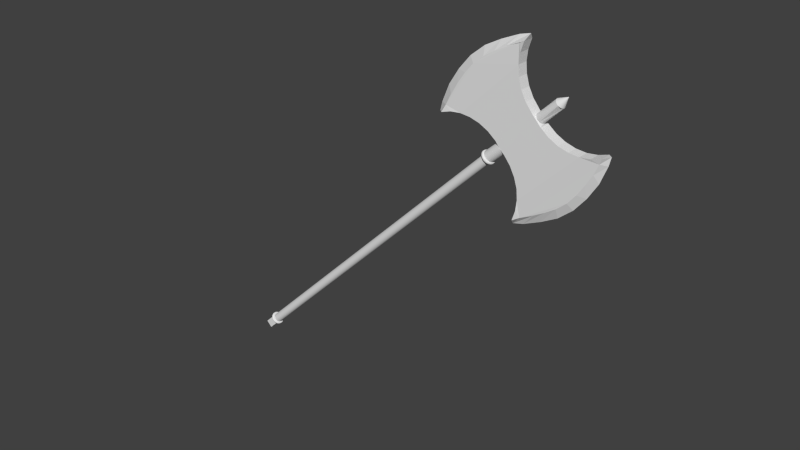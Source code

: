 # Source: ascia.blend  (saved by Blender 2.77.0; exported with 4.5.12 LTS)
import bpy
from mathutils import Matrix  # noqa: F401  (used for matrix-valued properties, if any)

bpy.ops.wm.read_factory_settings(use_empty=True)
scene = bpy.context.scene
scene.name = 'Scene'

# ---- collections
col_collection_1 = bpy.data.collections.new('Collection 1'); scene.collection.children.link(col_collection_1)

# ---- world
world_world = bpy.data.worlds.new('World'); scene.world = world_world
world_world.color = (0.05088, 0.05088, 0.05088)
world_world.use_sun_shadow = False
world_world.sun_shadow_jitter_overblur = 0.0
world_world.cycles.sampling_method = 'NONE'
world_world.cycles.sample_map_resolution = 256

# ---- meshes
me_cube = bpy.data.meshes.new('Cube')
me_cube.from_pydata([(-1.0, -1.0, -1.0), (-1.0, -1.0, 1.0), (-1.0, 1.0, -1.0), (-1.0, 1.0, 1.0), (1.0, -1.0, -1.0), (1.0, -1.0, 1.0), (1.0, 1.0, -1.0), (1.0, 1.0, 1.0)], [], [(1, 3, 2, 0), (3, 7, 6, 2), (7, 5, 4, 6), (5, 1, 0, 4), (0, 2, 6, 4), (5, 7, 3, 1)])
me_cube.use_remesh_preserve_volume = False
me_cube.use_remesh_preserve_attributes = False
me_cube.use_mirror_vertex_groups = False
me_cube.update()
me_twistedtorus_001 = bpy.data.meshes.new('TwistedTorus.001')
me_twistedtorus_001.from_pydata([(1.25, 0.0, 0.0), (1.217, 0.0, 0.125), (1.125, 0.0, 0.2165), (1.0, 0.0, 0.25), (0.875, 0.0, 0.2165), (0.7835, 0.0, 0.125), (0.75, 0.0, 3.062e-17), (0.7835, 0.0, -0.125), (0.875, 0.0, -0.2165), (1.0, 0.0, -0.25), (1.125, 0.0, -0.2165), (1.217, 0.0, -0.125), (1.237, 0.1629, 0.03263), (1.188, 0.1564, 0.1522), (1.086, 0.143, 0.231), (0.9591, 0.1263, 0.2479), (0.8406, 0.1107, 0.1983), (0.7625, 0.1004, 0.09567), (0.7457, 0.09817, -0.03263), (0.7948, 0.1046, -0.1522), (0.8966, 0.118, -0.231), (1.024, 0.1348, -0.2479), (1.142, 0.1504, -0.1983), (1.22, 0.1607, -0.09567), (1.199, 0.3213, 0.0647), (1.137, 0.3046, 0.1768), (1.028, 0.2756, 0.2415), (0.9034, 0.2421, 0.2415), (0.7952, 0.2131, 0.1768), (0.7327, 0.1963, 0.0647), (0.7327, 0.1963, -0.0647), (0.7952, 0.2131, -0.1768), (0.9034, 0.2421, -0.2415), (1.028, 0.2756, -0.2415), (1.137, 0.3046, -0.1768), (1.199, 0.3213, -0.0647), (1.137, 0.4711, 0.09567), (1.064, 0.4409, 0.1983), (0.954, 0.3952, 0.2479), (0.8355, 0.3461, 0.231), (0.7406, 0.3068, 0.1522), (0.6949, 0.2878, 0.03263), (0.7105, 0.2943, -0.09567), (0.7833, 0.3244, -0.1983), (0.8937, 0.3702, -0.2479), (1.012, 0.4193, -0.231), (1.107, 0.4586, -0.1522), (1.153, 0.4775, -0.03263), (1.054, 0.6083, 0.125), (0.9743, 0.5625, 0.2165), (0.866, 0.5, 0.25), (0.7578, 0.4375, 0.2165), (0.6785, 0.3917, 0.125), (0.6495, 0.375, 3.062e-17), (0.6785, 0.3917, -0.125), (0.7578, 0.4375, -0.2165), (0.866, 0.5, -0.25), (0.9743, 0.5625, -0.2165), (1.054, 0.6083, -0.125), (1.083, 0.625, -6.123e-17), (0.9507, 0.7295, 0.1522), (0.8693, 0.667, 0.231), (0.7675, 0.5889, 0.2479), (0.6726, 0.5161, 0.1983), (0.6101, 0.4682, 0.09567), (0.5967, 0.4579, -0.03263), (0.636, 0.488, -0.1522), (0.7175, 0.5505, -0.231), (0.8192, 0.6286, -0.2479), (0.9141, 0.7014, -0.1983), (0.9766, 0.7494, -0.09567), (0.99, 0.7596, 0.03263), (0.8321, 0.8321, 0.1768), (0.7529, 0.7529, 0.2415), (0.6614, 0.6614, 0.2415), (0.5821, 0.5821, 0.1768), (0.5364, 0.5364, 0.0647), (0.5364, 0.5364, -0.0647), (0.5821, 0.5821, -0.1768), (0.6614, 0.6614, -0.2415), (0.7529, 0.7529, -0.2415), (0.8321, 0.8321, -0.1768), (0.8779, 0.8779, -0.0647), (0.8779, 0.8779, 0.0647), (0.7014, 0.9141, 0.1983), (0.6286, 0.8192, 0.2479), (0.5505, 0.7175, 0.231), (0.488, 0.636, 0.1522), (0.4579, 0.5967, 0.03263), (0.4682, 0.6101, -0.09567), (0.5161, 0.6726, -0.1983), (0.5889, 0.7675, -0.2479), (0.667, 0.8693, -0.231), (0.7295, 0.9507, -0.1522), (0.7596, 0.99, -0.03263), (0.7494, 0.9766, 0.09567), (0.5625, 0.9743, 0.2165), (0.5, 0.866, 0.25), (0.4375, 0.7578, 0.2165), (0.3917, 0.6785, 0.125), (0.375, 0.6495, 3.062e-17), (0.3917, 0.6785, -0.125), (0.4375, 0.7578, -0.2165), (0.5, 0.866, -0.25), (0.5625, 0.9743, -0.2165), (0.6083, 1.054, -0.125), (0.625, 1.083, -6.123e-17), (0.6083, 1.054, 0.125), (0.4193, 1.012, 0.231), (0.3702, 0.8937, 0.2479), (0.3244, 0.7833, 0.1983), (0.2943, 0.7105, 0.09567), (0.2878, 0.6949, -0.03263), (0.3068, 0.7406, -0.1522), (0.3461, 0.8355, -0.231), (0.3952, 0.954, -0.2479), (0.4409, 1.064, -0.1983), (0.4711, 1.137, -0.09567), (0.4775, 1.153, 0.03263), (0.4586, 1.107, 0.1522), (0.2756, 1.028, 0.2415), (0.2421, 0.9034, 0.2415), (0.2131, 0.7952, 0.1768), (0.1963, 0.7327, 0.0647), (0.1963, 0.7327, -0.0647), (0.2131, 0.7952, -0.1768), (0.2421, 0.9034, -0.2415), (0.2756, 1.028, -0.2415), (0.3046, 1.137, -0.1768), (0.3213, 1.199, -0.0647), (0.3213, 1.199, 0.0647), (0.3046, 1.137, 0.1768), (0.1348, 1.024, 0.2479), (0.118, 0.8966, 0.231), (0.1046, 0.7948, 0.1522), (0.09817, 0.7457, 0.03263), (0.1004, 0.7625, -0.09567), (0.1107, 0.8406, -0.1983), (0.1263, 0.9591, -0.2479), (0.143, 1.086, -0.231), (0.1564, 1.188, -0.1522), (0.1629, 1.237, -0.03263), (0.1607, 1.22, 0.09567), (0.1504, 1.142, 0.1983), (8.941e-08, 1.0, 0.25), (8.941e-08, 0.875, 0.2165), (5.96e-08, 0.7835, 0.125), (8.941e-08, 0.75, 3.062e-17), (5.96e-08, 0.7835, -0.125), (8.941e-08, 0.875, -0.2165), (8.941e-08, 1.0, -0.25), (1.192e-07, 1.125, -0.2165), (1.192e-07, 1.217, -0.125), (5.96e-08, 1.25, -6.123e-17), (1.192e-07, 1.217, 0.125), (1.192e-07, 1.125, 0.2165), (-0.1263, 0.9591, 0.2479), (-0.1107, 0.8406, 0.1983), (-0.1004, 0.7625, 0.09567), (-0.09817, 0.7457, -0.03263), (-0.1046, 0.7948, -0.1522), (-0.118, 0.8966, -0.231), (-0.1348, 1.024, -0.2479), (-0.1504, 1.142, -0.1983), (-0.1607, 1.22, -0.09567), (-0.1629, 1.237, 0.03263), (-0.1564, 1.188, 0.1522), (-0.143, 1.086, 0.231), (-0.2421, 0.9034, 0.2415), (-0.2131, 0.7952, 0.1768), (-0.1963, 0.7327, 0.0647), (-0.1963, 0.7327, -0.0647), (-0.2131, 0.7952, -0.1768), (-0.2421, 0.9034, -0.2415), (-0.2756, 1.028, -0.2415), (-0.3046, 1.137, -0.1768), (-0.3213, 1.199, -0.0647), (-0.3213, 1.199, 0.0647), (-0.3046, 1.137, 0.1768), (-0.2756, 1.028, 0.2415), (-0.3461, 0.8355, 0.231), (-0.3068, 0.7406, 0.1522), (-0.2878, 0.6949, 0.03263), (-0.2943, 0.7105, -0.09567), (-0.3244, 0.7833, -0.1983), (-0.3702, 0.8937, -0.2479), (-0.4193, 1.012, -0.231), (-0.4586, 1.107, -0.1522), (-0.4775, 1.153, -0.03263), (-0.4711, 1.137, 0.09567), (-0.4409, 1.064, 0.1983), (-0.3952, 0.954, 0.2479), (-0.4375, 0.7578, 0.2165), (-0.3917, 0.6785, 0.125), (-0.375, 0.6495, 3.062e-17), (-0.3917, 0.6785, -0.125), (-0.4375, 0.7578, -0.2165), (-0.5, 0.866, -0.25), (-0.5625, 0.9743, -0.2165), (-0.6083, 1.054, -0.125), (-0.625, 1.083, -6.123e-17), (-0.6083, 1.054, 0.125), (-0.5625, 0.9743, 0.2165), (-0.5, 0.866, 0.25), (-0.5161, 0.6726, 0.1983), (-0.4682, 0.6101, 0.09567), (-0.4579, 0.5967, -0.03263), (-0.488, 0.636, -0.1522), (-0.5505, 0.7175, -0.231), (-0.6286, 0.8192, -0.2479), (-0.7014, 0.9141, -0.1983), (-0.7494, 0.9766, -0.09567), (-0.7596, 0.99, 0.03263), (-0.7295, 0.9507, 0.1522), (-0.667, 0.8693, 0.231), (-0.5889, 0.7675, 0.2479), (-0.5821, 0.5821, 0.1768), (-0.5364, 0.5364, 0.0647), (-0.5364, 0.5364, -0.0647), (-0.5821, 0.5821, -0.1768), (-0.6614, 0.6614, -0.2415), (-0.7529, 0.7529, -0.2415), (-0.8321, 0.8321, -0.1768), (-0.8779, 0.8779, -0.0647), (-0.8779, 0.8779, 0.0647), (-0.8321, 0.8321, 0.1768), (-0.7529, 0.7529, 0.2415), (-0.6614, 0.6614, 0.2415), (-0.636, 0.488, 0.1522), (-0.5967, 0.4579, 0.03263), (-0.6101, 0.4682, -0.09567), (-0.6726, 0.5161, -0.1983), (-0.7675, 0.5889, -0.2479), (-0.8693, 0.667, -0.231), (-0.9507, 0.7295, -0.1522), (-0.99, 0.7596, -0.03263), (-0.9766, 0.7494, 0.09567), (-0.9141, 0.7014, 0.1983), (-0.8192, 0.6286, 0.2479), (-0.7175, 0.5505, 0.231), (-0.6785, 0.3917, 0.125), (-0.6495, 0.375, 3.062e-17), (-0.6785, 0.3917, -0.125), (-0.7578, 0.4375, -0.2165), (-0.866, 0.5, -0.25), (-0.9743, 0.5625, -0.2165), (-1.054, 0.6083, -0.125), (-1.083, 0.625, -6.123e-17), (-1.054, 0.6083, 0.125), (-0.9743, 0.5625, 0.2165), (-0.866, 0.5, 0.25), (-0.7578, 0.4375, 0.2165), (-0.7105, 0.2943, 0.09567), (-0.6949, 0.2878, -0.03263), (-0.7406, 0.3068, -0.1522), (-0.8355, 0.3461, -0.231), (-0.954, 0.3952, -0.2479), (-1.064, 0.4409, -0.1983), (-1.137, 0.4711, -0.09567), (-1.153, 0.4775, 0.03263), (-1.107, 0.4586, 0.1522), (-1.012, 0.4193, 0.231), (-0.8937, 0.3702, 0.2479), (-0.7833, 0.3244, 0.1983), (-0.7327, 0.1963, 0.0647), (-0.7327, 0.1963, -0.0647), (-0.7952, 0.2131, -0.1768), (-0.9034, 0.2421, -0.2415), (-1.028, 0.2756, -0.2415), (-1.137, 0.3046, -0.1768), (-1.199, 0.3213, -0.0647), (-1.199, 0.3213, 0.0647), (-1.137, 0.3046, 0.1768), (-1.028, 0.2756, 0.2415), (-0.9034, 0.2421, 0.2415), (-0.7952, 0.2131, 0.1768), (-0.7457, 0.09817, 0.03263), (-0.7625, 0.1004, -0.09567), (-0.8406, 0.1107, -0.1983), (-0.9591, 0.1263, -0.2479), (-1.086, 0.143, -0.231), (-1.188, 0.1564, -0.1522), (-1.237, 0.1629, -0.03263), (-1.22, 0.1607, 0.09567), (-1.142, 0.1504, 0.1983), (-1.024, 0.1348, 0.2479), (-0.8966, 0.118, 0.231), (-0.7948, 0.1046, 0.1522), (-0.75, 6.557e-08, 3.062e-17), (-0.7835, 6.85e-08, -0.125), (-0.875, 7.649e-08, -0.2165), (-1.0, 8.742e-08, -0.25), (-1.125, 9.835e-08, -0.2165), (-1.217, 1.064e-07, -0.125), (-1.25, 1.093e-07, -6.123e-17), (-1.217, 1.064e-07, 0.125), (-1.125, 9.835e-08, 0.2165), (-1.0, 8.742e-08, 0.25), (-0.875, 7.649e-08, 0.2165), (-0.7835, 6.85e-08, 0.125), (-0.7457, -0.09817, -0.03263), (-0.7948, -0.1046, -0.1522), (-0.8966, -0.118, -0.231), (-1.024, -0.1348, -0.2479), (-1.142, -0.1504, -0.1983), (-1.22, -0.1607, -0.09567), (-1.237, -0.1629, 0.03263), (-1.188, -0.1564, 0.1522), (-1.086, -0.143, 0.231), (-0.9591, -0.1263, 0.2479), (-0.8406, -0.1107, 0.1983), (-0.7625, -0.1004, 0.09567), (-0.7327, -0.1963, -0.0647), (-0.7952, -0.2131, -0.1768), (-0.9034, -0.2421, -0.2415), (-1.028, -0.2756, -0.2415), (-1.137, -0.3046, -0.1768), (-1.199, -0.3213, -0.0647), (-1.199, -0.3213, 0.0647), (-1.137, -0.3046, 0.1768), (-1.028, -0.2756, 0.2415), (-0.9034, -0.2421, 0.2415), (-0.7952, -0.2131, 0.1768), (-0.7327, -0.1963, 0.0647), (-0.7105, -0.2943, -0.09567), (-0.7833, -0.3244, -0.1983), (-0.8937, -0.3702, -0.2479), (-1.012, -0.4193, -0.231), (-1.107, -0.4586, -0.1522), (-1.153, -0.4775, -0.03263), (-1.137, -0.4711, 0.09567), (-1.064, -0.4409, 0.1983), (-0.954, -0.3952, 0.2479), (-0.8355, -0.3461, 0.231), (-0.7406, -0.3068, 0.1522), (-0.6949, -0.2878, 0.03263), (-0.6785, -0.3917, -0.125), (-0.7578, -0.4375, -0.2165), (-0.866, -0.5, -0.25), (-0.9743, -0.5625, -0.2165), (-1.054, -0.6083, -0.125), (-1.083, -0.625, -6.123e-17), (-1.054, -0.6083, 0.125), (-0.9743, -0.5625, 0.2165), (-0.866, -0.5, 0.25), (-0.7578, -0.4375, 0.2165), (-0.6785, -0.3917, 0.125), (-0.6495, -0.375, 9.185e-17), (-0.636, -0.488, -0.1522), (-0.7175, -0.5505, -0.231), (-0.8192, -0.6286, -0.2479), (-0.9141, -0.7014, -0.1983), (-0.9766, -0.7494, -0.09567), (-0.99, -0.7596, 0.03263), (-0.9507, -0.7295, 0.1522), (-0.8693, -0.667, 0.231), (-0.7675, -0.5889, 0.2479), (-0.6726, -0.5161, 0.1983), (-0.6101, -0.4682, 0.09567), (-0.5967, -0.4579, -0.03263), (-0.5821, -0.5821, -0.1768), (-0.6614, -0.6614, -0.2415), (-0.7529, -0.7529, -0.2415), (-0.8321, -0.8321, -0.1768), (-0.8779, -0.8779, -0.0647), (-0.8779, -0.8779, 0.0647), (-0.8321, -0.8321, 0.1768), (-0.7529, -0.7529, 0.2415), (-0.6614, -0.6614, 0.2415), (-0.5821, -0.5821, 0.1768), (-0.5364, -0.5364, 0.0647), (-0.5364, -0.5364, -0.0647), (-0.5161, -0.6726, -0.1983), (-0.5889, -0.7675, -0.2479), (-0.667, -0.8693, -0.231), (-0.7295, -0.9507, -0.1522), (-0.7597, -0.99, -0.03263), (-0.7494, -0.9766, 0.09567), (-0.7014, -0.9141, 0.1983), (-0.6286, -0.8192, 0.2479), (-0.5505, -0.7175, 0.231), (-0.488, -0.636, 0.1522), (-0.4579, -0.5967, 0.03263), (-0.4682, -0.6101, -0.09567), (-0.4375, -0.7578, -0.2165), (-0.5, -0.866, -0.25), (-0.5625, -0.9743, -0.2165), (-0.6083, -1.054, -0.125), (-0.625, -1.083, -6.123e-17), (-0.6083, -1.054, 0.125), (-0.5625, -0.9743, 0.2165), (-0.5, -0.866, 0.25), (-0.4375, -0.7578, 0.2165), (-0.3917, -0.6785, 0.125), (-0.375, -0.6495, 9.185e-17), (-0.3917, -0.6785, -0.125), (-0.3461, -0.8355, -0.231), (-0.3952, -0.954, -0.2479), (-0.4409, -1.064, -0.1983), (-0.4711, -1.137, -0.09567), (-0.4775, -1.153, 0.03263), (-0.4586, -1.107, 0.1522), (-0.4193, -1.012, 0.231), (-0.3702, -0.8937, 0.2479), (-0.3244, -0.7833, 0.1983), (-0.2943, -0.7105, 0.09567), (-0.2878, -0.6949, -0.03263), (-0.3068, -0.7406, -0.1522), (-0.2421, -0.9034, -0.2415), (-0.2756, -1.028, -0.2415), (-0.3046, -1.137, -0.1768), (-0.3213, -1.199, -0.0647), (-0.3213, -1.199, 0.0647), (-0.3046, -1.137, 0.1768), (-0.2756, -1.028, 0.2415), (-0.2421, -0.9034, 0.2415), (-0.2131, -0.7952, 0.1768), (-0.1963, -0.7327, 0.0647), (-0.1963, -0.7327, -0.0647), (-0.2131, -0.7952, -0.1768), (-0.1263, -0.9591, -0.2479), (-0.143, -1.086, -0.231), (-0.1564, -1.188, -0.1522), (-0.1629, -1.237, -0.03263), (-0.1607, -1.22, 0.09567), (-0.1504, -1.142, 0.1983), (-0.1348, -1.024, 0.2479), (-0.118, -0.8966, 0.231), (-0.1046, -0.7948, 0.1522), (-0.09817, -0.7457, 0.03263), (-0.1004, -0.7625, -0.09567), (-0.1107, -0.8406, -0.1983), (8.941e-08, -1.0, -0.25), (1.192e-07, -1.125, -0.2165), (1.192e-07, -1.217, -0.125), (5.96e-08, -1.25, -6.123e-17), (1.192e-07, -1.217, 0.125), (1.192e-07, -1.125, 0.2165), (8.941e-08, -1.0, 0.25), (8.941e-08, -0.875, 0.2165), (5.96e-08, -0.7835, 0.125), (8.941e-08, -0.75, 9.185e-17), (5.96e-08, -0.7835, -0.125), (8.941e-08, -0.875, -0.2165), (0.1348, -1.024, -0.2479), (0.1504, -1.142, -0.1983), (0.1607, -1.22, -0.09567), (0.1629, -1.237, 0.03263), (0.1564, -1.188, 0.1522), (0.143, -1.086, 0.231), (0.1263, -0.9591, 0.2479), (0.1107, -0.8406, 0.1983), (0.1004, -0.7625, 0.09567), (0.09817, -0.7457, -0.03263), (0.1046, -0.7948, -0.1522), (0.118, -0.8966, -0.231), (0.2756, -1.028, -0.2415), (0.3046, -1.137, -0.1768), (0.3213, -1.199, -0.0647), (0.3213, -1.199, 0.0647), (0.3046, -1.137, 0.1768), (0.2756, -1.028, 0.2415), (0.2421, -0.9034, 0.2415), (0.2131, -0.7952, 0.1768), (0.1963, -0.7327, 0.0647), (0.1963, -0.7327, -0.0647), (0.2131, -0.7952, -0.1768), (0.2421, -0.9034, -0.2415), (0.4193, -1.012, -0.231), (0.4586, -1.107, -0.1522), (0.4775, -1.153, -0.03263), (0.4711, -1.137, 0.09567), (0.4409, -1.064, 0.1983), (0.3952, -0.954, 0.2479), (0.3461, -0.8355, 0.231), (0.3068, -0.7406, 0.1522), (0.2878, -0.6949, 0.03263), (0.2943, -0.7105, -0.09567), (0.3244, -0.7833, -0.1983), (0.3702, -0.8937, -0.2479), (0.5625, -0.9743, -0.2165), (0.6083, -1.054, -0.125), (0.625, -1.083, -6.123e-17), (0.6083, -1.054, 0.125), (0.5625, -0.9743, 0.2165), (0.5, -0.866, 0.25), (0.4375, -0.7578, 0.2165), (0.3917, -0.6785, 0.125), (0.375, -0.6495, 9.185e-17), (0.3917, -0.6785, -0.125), (0.4375, -0.7578, -0.2165), (0.5, -0.866, -0.25), (0.7014, -0.9141, -0.1983), (0.7494, -0.9766, -0.09567), (0.7596, -0.99, 0.03263), (0.7295, -0.9507, 0.1522), (0.667, -0.8693, 0.231), (0.5889, -0.7675, 0.2479), (0.5161, -0.6726, 0.1983), (0.4682, -0.6101, 0.09567), (0.4579, -0.5967, -0.03263), (0.488, -0.636, -0.1522), (0.5505, -0.7175, -0.231), (0.6286, -0.8192, -0.2479), (0.8321, -0.8321, -0.1768), (0.8779, -0.8779, -0.0647), (0.8779, -0.8779, 0.0647), (0.8321, -0.8321, 0.1768), (0.7529, -0.7529, 0.2415), (0.6614, -0.6614, 0.2415), (0.5821, -0.5821, 0.1768), (0.5364, -0.5364, 0.0647), (0.5364, -0.5364, -0.0647), (0.5821, -0.5821, -0.1768), (0.6614, -0.6614, -0.2415), (0.7529, -0.7529, -0.2415), (0.9507, -0.7295, -0.1522), (0.99, -0.7596, -0.03263), (0.9766, -0.7494, 0.09567), (0.9141, -0.7014, 0.1983), (0.8192, -0.6286, 0.2479), (0.7175, -0.5505, 0.231), (0.636, -0.488, 0.1522), (0.5967, -0.4579, 0.03263), (0.6101, -0.4682, -0.09567), (0.6726, -0.5161, -0.1983), (0.7675, -0.5889, -0.2479), (0.8693, -0.667, -0.231), (1.054, -0.6083, -0.125), (1.083, -0.625, -6.123e-17), (1.054, -0.6083, 0.125), (0.9743, -0.5625, 0.2165), (0.866, -0.5, 0.25), (0.7578, -0.4375, 0.2165), (0.6785, -0.3917, 0.125), (0.6495, -0.375, 9.185e-17), (0.6785, -0.3917, -0.125), (0.7578, -0.4375, -0.2165), (0.866, -0.5, -0.25), (0.9743, -0.5625, -0.2165), (1.137, -0.4711, -0.09567), (1.153, -0.4775, 0.03263), (1.107, -0.4586, 0.1522), (1.012, -0.4193, 0.231), (0.8937, -0.3702, 0.2479), (0.7833, -0.3244, 0.1983), (0.7105, -0.2943, 0.09567), (0.6949, -0.2878, -0.03263), (0.7406, -0.3068, -0.1522), (0.8355, -0.3461, -0.231), (0.954, -0.3952, -0.2479), (1.064, -0.4409, -0.1983), (1.199, -0.3213, -0.0647), (1.199, -0.3213, 0.0647), (1.137, -0.3046, 0.1768), (1.028, -0.2756, 0.2415), (0.9034, -0.2421, 0.2415), (0.7952, -0.2131, 0.1768), (0.7327, -0.1963, 0.0647), (0.7327, -0.1963, -0.0647), (0.7952, -0.2131, -0.1768), (0.9034, -0.2421, -0.2415), (1.028, -0.2756, -0.2415), (1.137, -0.3046, -0.1768), (1.237, -0.1629, -0.03263), (1.22, -0.1607, 0.09567), (1.142, -0.1504, 0.1983), (1.024, -0.1348, 0.2479), (0.8966, -0.118, 0.231), (0.7948, -0.1046, 0.1522), (0.7457, -0.09817, 0.03263), (0.7625, -0.1004, -0.09567), (0.8406, -0.1107, -0.1983), (0.9591, -0.1263, -0.2479), (1.086, -0.143, -0.231), (1.188, -0.1564, -0.1522)], [], [(12, 0, 11, 23), (0, 12, 13, 1), (1, 13, 14, 2), (2, 14, 15, 3), (3, 15, 16, 4), (4, 16, 17, 5), (5, 17, 18, 6), (6, 18, 19, 7), (7, 19, 20, 8), (8, 20, 21, 9), (9, 21, 22, 10), (10, 22, 23, 11), (24, 12, 23, 35), (12, 24, 25, 13), (13, 25, 26, 14), (14, 26, 27, 15), (15, 27, 28, 16), (16, 28, 29, 17), (17, 29, 30, 18), (18, 30, 31, 19), (19, 31, 32, 20), (20, 32, 33, 21), (21, 33, 34, 22), (22, 34, 35, 23), (36, 24, 35, 47), (24, 36, 37, 25), (25, 37, 38, 26), (26, 38, 39, 27), (27, 39, 40, 28), (28, 40, 41, 29), (29, 41, 42, 30), (30, 42, 43, 31), (31, 43, 44, 32), (32, 44, 45, 33), (33, 45, 46, 34), (34, 46, 47, 35), (48, 36, 47, 59), (36, 48, 49, 37), (37, 49, 50, 38), (38, 50, 51, 39), (39, 51, 52, 40), (40, 52, 53, 41), (41, 53, 54, 42), (42, 54, 55, 43), (43, 55, 56, 44), (44, 56, 57, 45), (45, 57, 58, 46), (46, 58, 59, 47), (60, 48, 59, 71), (48, 60, 61, 49), (49, 61, 62, 50), (50, 62, 63, 51), (51, 63, 64, 52), (52, 64, 65, 53), (53, 65, 66, 54), (54, 66, 67, 55), (55, 67, 68, 56), (56, 68, 69, 57), (57, 69, 70, 58), (58, 70, 71, 59), (72, 60, 71, 83), (60, 72, 73, 61), (61, 73, 74, 62), (62, 74, 75, 63), (63, 75, 76, 64), (64, 76, 77, 65), (65, 77, 78, 66), (66, 78, 79, 67), (67, 79, 80, 68), (68, 80, 81, 69), (69, 81, 82, 70), (70, 82, 83, 71), (84, 72, 83, 95), (72, 84, 85, 73), (73, 85, 86, 74), (74, 86, 87, 75), (75, 87, 88, 76), (76, 88, 89, 77), (77, 89, 90, 78), (78, 90, 91, 79), (79, 91, 92, 80), (80, 92, 93, 81), (81, 93, 94, 82), (82, 94, 95, 83), (96, 84, 95, 107), (84, 96, 97, 85), (85, 97, 98, 86), (86, 98, 99, 87), (87, 99, 100, 88), (88, 100, 101, 89), (89, 101, 102, 90), (90, 102, 103, 91), (91, 103, 104, 92), (92, 104, 105, 93), (93, 105, 106, 94), (94, 106, 107, 95), (108, 96, 107, 119), (96, 108, 109, 97), (97, 109, 110, 98), (98, 110, 111, 99), (99, 111, 112, 100), (100, 112, 113, 101), (101, 113, 114, 102), (102, 114, 115, 103), (103, 115, 116, 104), (104, 116, 117, 105), (105, 117, 118, 106), (106, 118, 119, 107), (120, 108, 119, 131), (108, 120, 121, 109), (109, 121, 122, 110), (110, 122, 123, 111), (111, 123, 124, 112), (112, 124, 125, 113), (113, 125, 126, 114), (114, 126, 127, 115), (115, 127, 128, 116), (116, 128, 129, 117), (117, 129, 130, 118), (118, 130, 131, 119), (132, 120, 131, 143), (120, 132, 133, 121), (121, 133, 134, 122), (122, 134, 135, 123), (123, 135, 136, 124), (124, 136, 137, 125), (125, 137, 138, 126), (126, 138, 139, 127), (127, 139, 140, 128), (128, 140, 141, 129), (129, 141, 142, 130), (130, 142, 143, 131), (144, 132, 143, 155), (132, 144, 145, 133), (133, 145, 146, 134), (134, 146, 147, 135), (135, 147, 148, 136), (136, 148, 149, 137), (137, 149, 150, 138), (138, 150, 151, 139), (139, 151, 152, 140), (140, 152, 153, 141), (141, 153, 154, 142), (142, 154, 155, 143), (156, 144, 155, 167), (144, 156, 157, 145), (145, 157, 158, 146), (146, 158, 159, 147), (147, 159, 160, 148), (148, 160, 161, 149), (149, 161, 162, 150), (150, 162, 163, 151), (151, 163, 164, 152), (152, 164, 165, 153), (153, 165, 166, 154), (154, 166, 167, 155), (168, 156, 167, 179), (156, 168, 169, 157), (157, 169, 170, 158), (158, 170, 171, 159), (159, 171, 172, 160), (160, 172, 173, 161), (161, 173, 174, 162), (162, 174, 175, 163), (163, 175, 176, 164), (164, 176, 177, 165), (165, 177, 178, 166), (166, 178, 179, 167), (180, 168, 179, 191), (168, 180, 181, 169), (169, 181, 182, 170), (170, 182, 183, 171), (171, 183, 184, 172), (172, 184, 185, 173), (173, 185, 186, 174), (174, 186, 187, 175), (175, 187, 188, 176), (176, 188, 189, 177), (177, 189, 190, 178), (178, 190, 191, 179), (192, 180, 191, 203), (180, 192, 193, 181), (181, 193, 194, 182), (182, 194, 195, 183), (183, 195, 196, 184), (184, 196, 197, 185), (185, 197, 198, 186), (186, 198, 199, 187), (187, 199, 200, 188), (188, 200, 201, 189), (189, 201, 202, 190), (190, 202, 203, 191), (204, 192, 203, 215), (192, 204, 205, 193), (193, 205, 206, 194), (194, 206, 207, 195), (195, 207, 208, 196), (196, 208, 209, 197), (197, 209, 210, 198), (198, 210, 211, 199), (199, 211, 212, 200), (200, 212, 213, 201), (201, 213, 214, 202), (202, 214, 215, 203), (216, 204, 215, 227), (204, 216, 217, 205), (205, 217, 218, 206), (206, 218, 219, 207), (207, 219, 220, 208), (208, 220, 221, 209), (209, 221, 222, 210), (210, 222, 223, 211), (211, 223, 224, 212), (212, 224, 225, 213), (213, 225, 226, 214), (214, 226, 227, 215), (228, 216, 227, 239), (216, 228, 229, 217), (217, 229, 230, 218), (218, 230, 231, 219), (219, 231, 232, 220), (220, 232, 233, 221), (221, 233, 234, 222), (222, 234, 235, 223), (223, 235, 236, 224), (224, 236, 237, 225), (225, 237, 238, 226), (226, 238, 239, 227), (240, 228, 239, 251), (228, 240, 241, 229), (229, 241, 242, 230), (230, 242, 243, 231), (231, 243, 244, 232), (232, 244, 245, 233), (233, 245, 246, 234), (234, 246, 247, 235), (235, 247, 248, 236), (236, 248, 249, 237), (237, 249, 250, 238), (238, 250, 251, 239), (252, 240, 251, 263), (240, 252, 253, 241), (241, 253, 254, 242), (242, 254, 255, 243), (243, 255, 256, 244), (244, 256, 257, 245), (245, 257, 258, 246), (246, 258, 259, 247), (247, 259, 260, 248), (248, 260, 261, 249), (249, 261, 262, 250), (250, 262, 263, 251), (264, 252, 263, 275), (252, 264, 265, 253), (253, 265, 266, 254), (254, 266, 267, 255), (255, 267, 268, 256), (256, 268, 269, 257), (257, 269, 270, 258), (258, 270, 271, 259), (259, 271, 272, 260), (260, 272, 273, 261), (261, 273, 274, 262), (262, 274, 275, 263), (276, 264, 275, 287), (264, 276, 277, 265), (265, 277, 278, 266), (266, 278, 279, 267), (267, 279, 280, 268), (268, 280, 281, 269), (269, 281, 282, 270), (270, 282, 283, 271), (271, 283, 284, 272), (272, 284, 285, 273), (273, 285, 286, 274), (274, 286, 287, 275), (288, 276, 287, 299), (276, 288, 289, 277), (277, 289, 290, 278), (278, 290, 291, 279), (279, 291, 292, 280), (280, 292, 293, 281), (281, 293, 294, 282), (282, 294, 295, 283), (283, 295, 296, 284), (284, 296, 297, 285), (285, 297, 298, 286), (286, 298, 299, 287), (300, 288, 299, 311), (288, 300, 301, 289), (289, 301, 302, 290), (290, 302, 303, 291), (291, 303, 304, 292), (292, 304, 305, 293), (293, 305, 306, 294), (294, 306, 307, 295), (295, 307, 308, 296), (296, 308, 309, 297), (297, 309, 310, 298), (298, 310, 311, 299), (312, 300, 311, 323), (300, 312, 313, 301), (301, 313, 314, 302), (302, 314, 315, 303), (303, 315, 316, 304), (304, 316, 317, 305), (305, 317, 318, 306), (306, 318, 319, 307), (307, 319, 320, 308), (308, 320, 321, 309), (309, 321, 322, 310), (310, 322, 323, 311), (324, 312, 323, 335), (312, 324, 325, 313), (313, 325, 326, 314), (314, 326, 327, 315), (315, 327, 328, 316), (316, 328, 329, 317), (317, 329, 330, 318), (318, 330, 331, 319), (319, 331, 332, 320), (320, 332, 333, 321), (321, 333, 334, 322), (322, 334, 335, 323), (336, 324, 335, 347), (324, 336, 337, 325), (325, 337, 338, 326), (326, 338, 339, 327), (327, 339, 340, 328), (328, 340, 341, 329), (329, 341, 342, 330), (330, 342, 343, 331), (331, 343, 344, 332), (332, 344, 345, 333), (333, 345, 346, 334), (334, 346, 347, 335), (348, 336, 347, 359), (336, 348, 349, 337), (337, 349, 350, 338), (338, 350, 351, 339), (339, 351, 352, 340), (340, 352, 353, 341), (341, 353, 354, 342), (342, 354, 355, 343), (343, 355, 356, 344), (344, 356, 357, 345), (345, 357, 358, 346), (346, 358, 359, 347), (360, 348, 359, 371), (348, 360, 361, 349), (349, 361, 362, 350), (350, 362, 363, 351), (351, 363, 364, 352), (352, 364, 365, 353), (353, 365, 366, 354), (354, 366, 367, 355), (355, 367, 368, 356), (356, 368, 369, 357), (357, 369, 370, 358), (358, 370, 371, 359), (372, 360, 371, 383), (360, 372, 373, 361), (361, 373, 374, 362), (362, 374, 375, 363), (363, 375, 376, 364), (364, 376, 377, 365), (365, 377, 378, 366), (366, 378, 379, 367), (367, 379, 380, 368), (368, 380, 381, 369), (369, 381, 382, 370), (370, 382, 383, 371), (384, 372, 383, 395), (372, 384, 385, 373), (373, 385, 386, 374), (374, 386, 387, 375), (375, 387, 388, 376), (376, 388, 389, 377), (377, 389, 390, 378), (378, 390, 391, 379), (379, 391, 392, 380), (380, 392, 393, 381), (381, 393, 394, 382), (382, 394, 395, 383), (396, 384, 395, 407), (384, 396, 397, 385), (385, 397, 398, 386), (386, 398, 399, 387), (387, 399, 400, 388), (388, 400, 401, 389), (389, 401, 402, 390), (390, 402, 403, 391), (391, 403, 404, 392), (392, 404, 405, 393), (393, 405, 406, 394), (394, 406, 407, 395), (408, 396, 407, 419), (396, 408, 409, 397), (397, 409, 410, 398), (398, 410, 411, 399), (399, 411, 412, 400), (400, 412, 413, 401), (401, 413, 414, 402), (402, 414, 415, 403), (403, 415, 416, 404), (404, 416, 417, 405), (405, 417, 418, 406), (406, 418, 419, 407), (420, 408, 419, 431), (408, 420, 421, 409), (409, 421, 422, 410), (410, 422, 423, 411), (411, 423, 424, 412), (412, 424, 425, 413), (413, 425, 426, 414), (414, 426, 427, 415), (415, 427, 428, 416), (416, 428, 429, 417), (417, 429, 430, 418), (418, 430, 431, 419), (432, 420, 431, 443), (420, 432, 433, 421), (421, 433, 434, 422), (422, 434, 435, 423), (423, 435, 436, 424), (424, 436, 437, 425), (425, 437, 438, 426), (426, 438, 439, 427), (427, 439, 440, 428), (428, 440, 441, 429), (429, 441, 442, 430), (430, 442, 443, 431), (444, 432, 443, 455), (432, 444, 445, 433), (433, 445, 446, 434), (434, 446, 447, 435), (435, 447, 448, 436), (436, 448, 449, 437), (437, 449, 450, 438), (438, 450, 451, 439), (439, 451, 452, 440), (440, 452, 453, 441), (441, 453, 454, 442), (442, 454, 455, 443), (456, 444, 455, 467), (444, 456, 457, 445), (445, 457, 458, 446), (446, 458, 459, 447), (447, 459, 460, 448), (448, 460, 461, 449), (449, 461, 462, 450), (450, 462, 463, 451), (451, 463, 464, 452), (452, 464, 465, 453), (453, 465, 466, 454), (454, 466, 467, 455), (468, 456, 467, 479), (456, 468, 469, 457), (457, 469, 470, 458), (458, 470, 471, 459), (459, 471, 472, 460), (460, 472, 473, 461), (461, 473, 474, 462), (462, 474, 475, 463), (463, 475, 476, 464), (464, 476, 477, 465), (465, 477, 478, 466), (466, 478, 479, 467), (480, 468, 479, 491), (468, 480, 481, 469), (469, 481, 482, 470), (470, 482, 483, 471), (471, 483, 484, 472), (472, 484, 485, 473), (473, 485, 486, 474), (474, 486, 487, 475), (475, 487, 488, 476), (476, 488, 489, 477), (477, 489, 490, 478), (478, 490, 491, 479), (492, 480, 491, 503), (480, 492, 493, 481), (481, 493, 494, 482), (482, 494, 495, 483), (483, 495, 496, 484), (484, 496, 497, 485), (485, 497, 498, 486), (486, 498, 499, 487), (487, 499, 500, 488), (488, 500, 501, 489), (489, 501, 502, 490), (490, 502, 503, 491), (504, 492, 503, 515), (492, 504, 505, 493), (493, 505, 506, 494), (494, 506, 507, 495), (495, 507, 508, 496), (496, 508, 509, 497), (497, 509, 510, 498), (498, 510, 511, 499), (499, 511, 512, 500), (500, 512, 513, 501), (501, 513, 514, 502), (502, 514, 515, 503), (516, 504, 515, 527), (504, 516, 517, 505), (505, 517, 518, 506), (506, 518, 519, 507), (507, 519, 520, 508), (508, 520, 521, 509), (509, 521, 522, 510), (510, 522, 523, 511), (511, 523, 524, 512), (512, 524, 525, 513), (513, 525, 526, 514), (514, 526, 527, 515), (528, 516, 527, 539), (516, 528, 529, 517), (517, 529, 530, 518), (518, 530, 531, 519), (519, 531, 532, 520), (520, 532, 533, 521), (521, 533, 534, 522), (522, 534, 535, 523), (523, 535, 536, 524), (524, 536, 537, 525), (525, 537, 538, 526), (526, 538, 539, 527), (540, 528, 539, 551), (528, 540, 541, 529), (529, 541, 542, 530), (530, 542, 543, 531), (531, 543, 544, 532), (532, 544, 545, 533), (533, 545, 546, 534), (534, 546, 547, 535), (535, 547, 548, 536), (536, 548, 549, 537), (537, 549, 550, 538), (538, 550, 551, 539), (552, 540, 551, 563), (540, 552, 553, 541), (541, 553, 554, 542), (542, 554, 555, 543), (543, 555, 556, 544), (544, 556, 557, 545), (545, 557, 558, 546), (546, 558, 559, 547), (547, 559, 560, 548), (548, 560, 561, 549), (549, 561, 562, 550), (550, 562, 563, 551), (564, 552, 563, 575), (552, 564, 565, 553), (553, 565, 566, 554), (554, 566, 567, 555), (555, 567, 568, 556), (556, 568, 569, 557), (557, 569, 570, 558), (558, 570, 571, 559), (559, 571, 572, 560), (560, 572, 573, 561), (561, 573, 574, 562), (562, 574, 575, 563), (0, 564, 575, 11), (564, 0, 1, 565), (565, 1, 2, 566), (566, 2, 3, 567), (567, 3, 4, 568), (568, 4, 5, 569), (569, 5, 6, 570), (570, 6, 7, 571), (571, 7, 8, 572), (572, 8, 9, 573), (573, 9, 10, 574), (574, 10, 11, 575)])
me_twistedtorus_001.use_remesh_preserve_volume = False
me_twistedtorus_001.use_remesh_preserve_attributes = False
me_twistedtorus_001.use_mirror_vertex_groups = False
me_twistedtorus_001.update()
me_cylinder_001 = bpy.data.meshes.new('Cylinder.001')
me_cylinder_001.from_pydata([(0.0, 1.0, -1.0), (0.0, 1.0, 1.0), (0.1951, 0.9808, -1.0), (0.1951, 0.9808, 1.0), (0.3827, 0.9239, -1.0), (0.3827, 0.9239, 1.0), (0.5556, 0.8315, -1.0), (0.5556, 0.8315, 1.0), (0.7071, 0.7071, -1.0), (0.7071, 0.7071, 1.0), (0.8315, 0.5556, -1.0), (0.8315, 0.5556, 1.0), (0.9239, 0.3827, -1.0), (0.9239, 0.3827, 1.0), (0.9808, 0.1951, -1.0), (0.9808, 0.1951, 1.0), (1.0, 7.55e-08, -1.0), (1.0, 7.55e-08, 1.0), (0.9808, -0.1951, -1.0), (0.9808, -0.1951, 1.0), (0.9239, -0.3827, -1.0), (0.9239, -0.3827, 1.0), (0.8315, -0.5556, -1.0), (0.8315, -0.5556, 1.0), (0.7071, -0.7071, -1.0), (0.7071, -0.7071, 1.0), (0.5556, -0.8315, -1.0), (0.5556, -0.8315, 1.0), (0.3827, -0.9239, -1.0), (0.3827, -0.9239, 1.0), (0.1951, -0.9808, -1.0), (0.1951, -0.9808, 1.0), (-3.258e-07, -1.0, -1.0), (-3.258e-07, -1.0, 1.0), (-0.1951, -0.9808, -1.0), (-0.1951, -0.9808, 1.0), (-0.3827, -0.9239, -1.0), (-0.3827, -0.9239, 1.0), (-0.5556, -0.8315, -1.0), (-0.5556, -0.8315, 1.0), (-0.7071, -0.7071, -1.0), (-0.7071, -0.7071, 1.0), (-0.8315, -0.5556, -1.0), (-0.8315, -0.5556, 1.0), (-0.9239, -0.3827, -1.0), (-0.9239, -0.3827, 1.0), (-0.9808, -0.1951, -1.0), (-0.9808, -0.1951, 1.0), (-1.0, 9.656e-07, -1.0), (-1.0, 9.656e-07, 1.0), (-0.9808, 0.1951, -1.0), (-0.9808, 0.1951, 1.0), (-0.9239, 0.3827, -1.0), (-0.9239, 0.3827, 1.0), (-0.8315, 0.5556, -1.0), (-0.8315, 0.5556, 1.0), (-0.7071, 0.7071, -1.0), (-0.7071, 0.7071, 1.0), (-0.5556, 0.8315, -1.0), (-0.5556, 0.8315, 1.0), (-0.3827, 0.9239, -1.0), (-0.3827, 0.9239, 1.0), (-0.1951, 0.9808, -1.0), (-0.1951, 0.9808, 1.0), (1.479, 0.04806, 1.01), (1.441, 0.04806, 1.006), (1.331, 0.04806, 1.003), (1.179, 0.04806, 1.002), (1.025, 0.04806, 1.003), (0.9104, 0.04806, 1.006), (0.8664, 0.04806, 1.009), (0.9045, 0.04806, 1.013), (1.015, 0.04806, 1.016), (1.167, 0.04806, 1.017), (1.321, 0.04806, 1.016), (1.435, 0.04806, 1.013), (1.464, -0.1516, 1.009), (1.407, -0.1437, 1.005), (1.284, -0.1273, 1.003), (1.129, -0.1068, 1.002), (0.982, -0.08762, 1.004), (0.8839, -0.07501, 1.007), (0.8604, -0.07231, 1.01), (0.9178, -0.08023, 1.014), (1.041, -0.09667, 1.017), (1.196, -0.1172, 1.017), (1.343, -0.1363, 1.016), (1.441, -0.1489, 1.013), (1.419, -0.3459, 1.008), (1.345, -0.3254, 1.004), (1.213, -0.2898, 1.002), (1.06, -0.2487, 1.002), (0.9259, -0.2132, 1.004), (0.8467, -0.1926, 1.007), (0.8436, -0.1926, 1.011), (0.9176, -0.2132, 1.015), (1.049, -0.2487, 1.017), (1.202, -0.2898, 1.017), (1.336, -0.3254, 1.015), (1.416, -0.3459, 1.012), (1.343, -0.5295, 1.007), (1.257, -0.4926, 1.004), (1.122, -0.4365, 1.002), (0.9766, -0.3763, 1.003), (0.8585, -0.3281, 1.005), (0.7996, -0.3048, 1.008), (0.8157, -0.3128, 1.012), (0.9025, -0.3497, 1.015), (1.037, -0.4058, 1.017), (1.182, -0.466, 1.017), (1.301, -0.5142, 1.014), (1.36, -0.5374, 1.011), (1.241, -0.6977, 1.006), (1.146, -0.6416, 1.003), (1.014, -0.565, 1.002), (0.881, -0.4884, 1.003), (0.7817, -0.4323, 1.006), (0.7432, -0.4117, 1.009), (0.7759, -0.4323, 1.013), (0.8709, -0.4884, 1.016), (1.003, -0.565, 1.017), (1.136, -0.6416, 1.016), (1.236, -0.6977, 1.013), (1.274, -0.7182, 1.01), (1.116, -0.8464, 1.005), (1.018, -0.7697, 1.003), (0.8936, -0.674, 1.002), (0.7762, -0.5847, 1.003), (0.6972, -0.5259, 1.006), (0.6777, -0.5133, 1.01), (0.7231, -0.5503, 1.014), (0.8211, -0.6269, 1.016), (0.9455, -0.7227, 1.017), (1.063, -0.8119, 1.016), (1.142, -0.8707, 1.012), (1.161, -0.8833, 1.009), (0.9712, -0.9722, 1.004), (0.8756, -0.875, 1.002), (0.7634, -0.7628, 1.002), (0.6647, -0.6657, 1.004), (0.606, -0.6096, 1.007), (0.603, -0.6096, 1.011), (0.6564, -0.6657, 1.015), (0.7521, -0.7628, 1.017), (0.8643, -0.875, 1.017), (0.9629, -0.9722, 1.015), (1.022, -1.028, 1.011), (1.025, -1.028, 1.008), (0.8115, -1.073, 1.003), (0.7234, -0.9564, 1.002), (0.6273, -0.8316, 1.002), (0.5488, -0.7317, 1.005), (0.5091, -0.6836, 1.008), (0.5187, -0.7, 1.012), (0.575, -0.7766, 1.015), (0.6631, -0.8929, 1.017), (0.7592, -1.018, 1.016), (0.8377, -1.118, 1.014), (0.8775, -1.166, 1.01), (0.8679, -1.149, 1.007), (0.6416, -1.146, 1.003), (0.5658, -1.014, 1.002), (0.4884, -0.881, 1.003), (0.4302, -0.7839, 1.005), (0.4067, -0.7483, 1.009), (0.4243, -0.7839, 1.013), (0.4782, -0.881, 1.016), (0.5541, -1.014, 1.017), (0.6315, -1.146, 1.016), (0.6897, -1.244, 1.013), (0.7132, -1.279, 1.009), (0.6956, -1.244, 1.006), (0.4664, -1.193, 1.002), (0.4066, -1.048, 1.002), (0.3494, -0.9123, 1.003), (0.31, -0.8231, 1.006), (0.2991, -0.8039, 1.01), (0.3195, -0.86, 1.014), (0.3658, -0.9763, 1.016), (0.4256, -1.122, 1.017), (0.4829, -1.257, 1.015), (0.5222, -1.346, 1.012), (0.5332, -1.365, 1.008), (0.5127, -1.309, 1.005), (0.2905, -1.213, 1.002), (0.2494, -1.06, 1.002), (0.2123, -0.9269, 1.004), (0.1892, -0.8503, 1.007), (0.1861, -0.8503, 1.011), (0.2041, -0.9269, 1.014), (0.2381, -1.06, 1.016), (0.2792, -1.213, 1.016), (0.3162, -1.346, 1.015), (0.3394, -1.422, 1.011), (0.3424, -1.422, 1.007), (0.3245, -1.346, 1.004), (0.118, -1.207, 1.002), (0.0971, -1.051, 1.002), (0.07883, -0.9264, 1.004), (0.06811, -0.8662, 1.008), (0.06781, -0.8868, 1.012), (0.07801, -0.9825, 1.015), (0.09599, -1.128, 1.017), (0.1169, -1.284, 1.016), (0.1352, -1.409, 1.014), (0.1459, -1.469, 1.01), (0.1462, -1.448, 1.006), (0.136, -1.353, 1.003), (-0.04715, -1.178, 1.001), (-0.04794, -1.025, 1.002), (-0.05008, -0.9126, 1.005), (-0.053, -0.8715, 1.009), (-0.05593, -0.9126, 1.013), (-0.05807, -1.025, 1.016), (-0.05885, -1.178, 1.017), (-0.05807, -1.331, 1.016), (-0.05593, -1.443, 1.013), (-0.053, -1.485, 1.009), (-0.05008, -1.443, 1.005), (-0.04794, -1.331, 1.002), (-0.202, -1.128, 1.001), (-0.184, -0.9825, 1.003), (-0.1738, -0.8868, 1.006), (-0.1741, -0.8662, 1.01), (-0.1848, -0.9264, 1.014), (-0.2031, -1.051, 1.016), (-0.224, -1.207, 1.016), (-0.242, -1.353, 1.015), (-0.2522, -1.448, 1.012), (-0.2519, -1.469, 1.008), (-0.2412, -1.409, 1.004), (-0.2229, -1.284, 1.002), (-0.3441, -1.06, 1.002), (-0.3101, -0.9269, 1.004), (-0.2921, -0.8503, 1.007), (-0.2952, -0.8503, 1.011), (-0.3183, -0.9269, 1.014), (-0.3554, -1.06, 1.016), (-0.3965, -1.213, 1.016), (-0.4305, -1.346, 1.014), (-0.4484, -1.422, 1.011), (-0.4454, -1.422, 1.007), (-0.4222, -1.346, 1.004), (-0.3852, -1.213, 1.002), (-0.4718, -0.9763, 1.002), (-0.4255, -0.86, 1.004), (-0.4051, -0.8039, 1.008), (-0.416, -0.8231, 1.012), (-0.4554, -0.9123, 1.015), (-0.5126, -1.048, 1.016), (-0.5724, -1.193, 1.016), (-0.6187, -1.309, 1.013), (-0.6392, -1.365, 1.01), (-0.6282, -1.346, 1.006), (-0.5889, -1.257, 1.003), (-0.5316, -1.122, 1.001), (-0.5843, -0.881, 1.002), (-0.5303, -0.7839, 1.005), (-0.5127, -0.7483, 1.009), (-0.5362, -0.7839, 1.013), (-0.5944, -0.881, 1.015), (-0.6718, -1.014, 1.016), (-0.7476, -1.146, 1.015), (-0.8016, -1.244, 1.012), (-0.8192, -1.279, 1.009), (-0.7957, -1.244, 1.005), (-0.7375, -1.146, 1.002), (-0.6601, -1.014, 1.001), (-0.681, -0.7766, 1.003), (-0.6247, -0.7, 1.006), (-0.6151, -0.6836, 1.01), (-0.6548, -0.7317, 1.013), (-0.7333, -0.8316, 1.016), (-0.8294, -0.9564, 1.016), (-0.9175, -1.073, 1.015), (-0.9739, -1.149, 1.011), (-0.9835, -1.166, 1.008), (-0.9437, -1.118, 1.004), (-0.8653, -1.018, 1.002), (-0.7691, -0.8929, 1.001), (-0.7625, -0.6657, 1.003), (-0.709, -0.6096, 1.007), (-0.712, -0.6096, 1.011), (-0.7707, -0.6657, 1.014), (-0.8694, -0.7628, 1.016), (-0.9816, -0.875, 1.016), (-1.077, -0.9722, 1.014), (-1.131, -1.028, 1.01), (-1.128, -1.028, 1.007), (-1.069, -0.9722, 1.003), (-0.9703, -0.875, 1.001), (-0.8581, -0.7628, 1.001), (-0.8291, -0.5503, 1.004), (-0.7837, -0.5133, 1.008), (-0.8032, -0.5259, 1.012), (-0.8822, -0.5847, 1.015), (-0.9996, -0.674, 1.016), (-1.124, -0.7697, 1.015), (-1.222, -0.8464, 1.013), (-1.267, -0.8833, 1.009), (-1.248, -0.8707, 1.006), (-1.169, -0.8119, 1.003), (-1.051, -0.7227, 1.001), (-0.9271, -0.6269, 1.002), (-0.8819, -0.4323, 1.005), (-0.8492, -0.4117, 1.009), (-0.8877, -0.4323, 1.012), (-0.987, -0.4884, 1.015), (-1.12, -0.565, 1.016), (-1.252, -0.6416, 1.015), (-1.347, -0.6977, 1.012), (-1.38, -0.7182, 1.008), (-1.342, -0.6977, 1.005), (-1.242, -0.6416, 1.002), (-1.109, -0.565, 1.001), (-0.9769, -0.4884, 1.002), (-0.9217, -0.3128, 1.006), (-0.9056, -0.3048, 1.01), (-0.9645, -0.3281, 1.013), (-1.083, -0.3763, 1.016), (-1.228, -0.4365, 1.016), (-1.363, -0.4926, 1.014), (-1.449, -0.5295, 1.011), (-1.466, -0.5374, 1.007), (-1.407, -0.5142, 1.004), (-1.289, -0.466, 1.001), (-1.143, -0.4058, 1.001), (-1.009, -0.3497, 1.003), (-0.9496, -0.1926, 1.007), (-0.9527, -0.1926, 1.011), (-1.032, -0.2132, 1.014), (-1.166, -0.2487, 1.016), (-1.319, -0.2898, 1.016), (-1.451, -0.3254, 1.014), (-1.525, -0.3459, 1.01), (-1.522, -0.3459, 1.006), (-1.442, -0.3254, 1.003), (-1.308, -0.2898, 1.001), (-1.155, -0.2487, 1.001), (-1.024, -0.2132, 1.003), (-0.9664, -0.07231, 1.008), (-0.9899, -0.07501, 1.011), (-1.088, -0.08762, 1.015), (-1.235, -0.1068, 1.016), (-1.39, -0.1273, 1.015), (-1.513, -0.1437, 1.013), (-1.57, -0.1516, 1.009), (-1.547, -0.1489, 1.005), (-1.449, -0.1363, 1.002), (-1.302, -0.1172, 1.001), (-1.147, -0.09667, 1.002), (-1.024, -0.08023, 1.004), (-0.9724, 0.04806, 1.009), (-1.016, 0.04806, 1.012), (-1.131, 0.04806, 1.015), (-1.285, 0.04806, 1.016), (-1.437, 0.04806, 1.015), (-1.547, 0.04806, 1.012), (-1.585, 0.04806, 1.008), (-1.541, 0.04806, 1.005), (-1.427, 0.04806, 1.002), (-1.273, 0.04806, 1.001), (-1.121, 0.04806, 1.002), (-1.011, 0.04806, 1.005), (-0.9679, 0.1684, 1.01), (-1.031, 0.1764, 1.013), (-1.158, 0.1928, 1.015), (-1.314, 0.2133, 1.016), (-1.458, 0.2325, 1.014), (-1.551, 0.2451, 1.011), (-1.569, 0.2478, 1.007), (-1.506, 0.2398, 1.004), (-1.379, 0.2234, 1.001), (-1.223, 0.2029, 1.001), (-1.079, 0.1837, 1.003), (-0.9854, 0.1711, 1.006), (-0.9527, 0.2888, 1.011), (-1.032, 0.3093, 1.014), (-1.166, 0.3449, 1.016), (-1.319, 0.3859, 1.016), (-1.451, 0.4215, 1.014), (-1.525, 0.442, 1.01), (-1.522, 0.442, 1.006), (-1.442, 0.4215, 1.003), (-1.308, 0.3859, 1.001), (-1.155, 0.3449, 1.001), (-1.024, 0.3093, 1.003), (-0.9496, 0.2888, 1.007), (-0.9262, 0.4089, 1.012), (-1.018, 0.4459, 1.015), (-1.154, 0.502, 1.016), (-1.299, 0.5622, 1.015), (-1.414, 0.6103, 1.013), (-1.467, 0.6336, 1.009), (-1.445, 0.6256, 1.005), (-1.353, 0.5887, 1.002), (-1.217, 0.5326, 1.001), (-1.072, 0.4724, 1.002), (-0.9574, 0.4242, 1.004), (-0.9041, 0.401, 1.008), (-0.8877, 0.5284, 1.012), (-0.987, 0.5845, 1.015), (-1.12, 0.6611, 1.016), (-1.252, 0.7377, 1.015), (-1.347, 0.7938, 1.012), (-1.38, 0.8144, 1.008), (-1.342, 0.7938, 1.005), (-1.242, 0.7377, 1.002), (-1.109, 0.6611, 1.001), (-0.9769, 0.5845, 1.002), (-0.8819, 0.5284, 1.005), (-0.8492, 0.5078, 1.009), (-0.8362, 0.6464, 1.013), (-0.9379, 0.723, 1.016), (-1.063, 0.8188, 1.016), (-1.178, 0.9081, 1.014), (-1.252, 0.9669, 1.011), (-1.266, 0.9795, 1.007), (-1.215, 0.9425, 1.004), (-1.113, 0.8659, 1.002), (-0.988, 0.7701, 1.001), (-0.8729, 0.6809, 1.003), (-0.7987, 0.6221, 1.006), (-0.7853, 0.6095, 1.01), (-0.7707, 0.7618, 1.014), (-0.8694, 0.8589, 1.016), (-0.9816, 0.9711, 1.016), (-1.077, 1.068, 1.014), (-1.131, 1.124, 1.01), (-1.128, 1.124, 1.007), (-1.069, 1.068, 1.003), (-0.9703, 0.9711, 1.001), (-0.8581, 0.8589, 1.001), (-0.7625, 0.7618, 1.003), (-0.709, 0.7057, 1.007), (-0.712, 0.7057, 1.011), (-0.6903, 0.8727, 1.015), (-0.7807, 0.989, 1.016), (-0.8761, 1.114, 1.016), (-0.9508, 1.214, 1.013), (-0.985, 1.262, 1.01), (-0.9694, 1.245, 1.006), (-0.9082, 1.169, 1.003), (-0.8178, 1.053, 1.001), (-0.7225, 0.9277, 1.002), (-0.6477, 0.8279, 1.004), (-0.6135, 0.7797, 1.008), (-0.6291, 0.7961, 1.012), (-0.5944, 0.9772, 1.015), (-0.6718, 1.11, 1.016), (-0.7476, 1.243, 1.015), (-0.8016, 1.34, 1.012), (-0.8192, 1.375, 1.009), (-0.7957, 1.34, 1.005), (-0.7375, 1.243, 1.002), (-0.6601, 1.11, 1.001), (-0.5843, 0.9772, 1.002), (-0.5303, 0.88, 1.005), (-0.5127, 0.8444, 1.009), (-0.5362, 0.88, 1.013), (-0.4826, 1.072, 1.016), (-0.5432, 1.218, 1.016), (-0.5982, 1.353, 1.015), (-0.6327, 1.442, 1.012), (-0.6376, 1.462, 1.008), (-0.6116, 1.405, 1.004), (-0.5616, 1.289, 1.002), (-0.501, 1.144, 1.001), (-0.4461, 1.008, 1.003), (-0.4115, 0.9192, 1.006), (-0.4066, 0.9001, 1.01), (-0.4326, 0.9562, 1.013), (-0.3554, 1.156, 1.016), (-0.3965, 1.309, 1.016), (-0.4305, 1.442, 1.014), (-0.4484, 1.518, 1.011), (-0.4454, 1.518, 1.007), (-0.4222, 1.442, 1.004), (-0.3852, 1.309, 1.002), (-0.3441, 1.156, 1.002), (-0.3101, 1.023, 1.004), (-0.2921, 0.9464, 1.007), (-0.2952, 0.9464, 1.011), (-0.3183, 1.023, 1.014), (-0.2136, 1.224, 1.016), (-0.2337, 1.38, 1.016), (-0.2483, 1.505, 1.014), (-0.2534, 1.565, 1.01), (-0.2477, 1.544, 1.006), (-0.2327, 1.449, 1.003), (-0.2124, 1.303, 1.001), (-0.1923, 1.147, 1.002), (-0.1777, 1.023, 1.004), (-0.1726, 0.9624, 1.008), (-0.1783, 0.9829, 1.012), (-0.1933, 1.079, 1.015), (-0.05885, 1.274, 1.017), (-0.05807, 1.427, 1.016), (-0.05593, 1.54, 1.013), (-0.053, 1.581, 1.009), (-0.05008, 1.54, 1.005), (-0.04794, 1.427, 1.002), (-0.04715, 1.274, 1.001), (-0.04794, 1.121, 1.002), (-0.05008, 1.009, 1.005), (-0.053, 0.9676, 1.009), (-0.05593, 1.009, 1.013), (-0.05807, 1.121, 1.016), (0.1064, 1.303, 1.017), (0.1267, 1.449, 1.015), (0.1417, 1.544, 1.012), (0.1474, 1.565, 1.008), (0.1423, 1.505, 1.005), (0.1277, 1.38, 1.002), (0.1076, 1.224, 1.002), (0.08729, 1.079, 1.003), (0.07229, 0.9829, 1.006), (0.06658, 0.9624, 1.01), (0.07171, 1.023, 1.014), (0.08629, 1.147, 1.016), (0.2792, 1.309, 1.016), (0.3162, 1.442, 1.015), (0.3394, 1.518, 1.011), (0.3424, 1.518, 1.007), (0.3245, 1.442, 1.004), (0.2905, 1.309, 1.002), (0.2494, 1.156, 1.002), (0.2123, 1.023, 1.004), (0.1892, 0.9464, 1.007), (0.1861, 0.9464, 1.011), (0.2041, 1.023, 1.014), (0.2381, 1.156, 1.016), (0.4556, 1.289, 1.016), (0.5056, 1.405, 1.014), (0.5316, 1.462, 1.01), (0.5267, 1.442, 1.006), (0.4922, 1.353, 1.003), (0.4372, 1.218, 1.002), (0.3766, 1.072, 1.002), (0.3266, 0.9562, 1.005), (0.3006, 0.9001, 1.008), (0.3055, 0.9192, 1.012), (0.3401, 1.008, 1.015), (0.395, 1.144, 1.017), (0.6315, 1.243, 1.016), (0.6897, 1.34, 1.013), (0.7132, 1.375, 1.009), (0.6956, 1.34, 1.006), (0.6416, 1.243, 1.003), (0.5658, 1.11, 1.002), (0.4884, 0.9772, 1.003), (0.4302, 0.88, 1.005), (0.4067, 0.8444, 1.009), (0.4243, 0.88, 1.013), (0.4782, 0.9772, 1.016), (0.5541, 1.11, 1.017), (0.8022, 1.169, 1.015), (0.8634, 1.245, 1.012), (0.879, 1.262, 1.008), (0.8448, 1.214, 1.005), (0.7701, 1.114, 1.002), (0.6747, 0.989, 1.002), (0.5843, 0.8727, 1.003), (0.5231, 0.7961, 1.006), (0.5075, 0.7797, 1.01), (0.5417, 0.8279, 1.014), (0.6165, 0.9277, 1.016), (0.7118, 1.053, 1.017), (0.9629, 1.068, 1.015), (1.022, 1.124, 1.011), (1.025, 1.124, 1.008), (0.9712, 1.068, 1.004), (0.8756, 0.9711, 1.002), (0.7634, 0.8589, 1.002), (0.6647, 0.7618, 1.004), (0.606, 0.7057, 1.007), (0.603, 0.7057, 1.011), (0.6564, 0.7618, 1.015), (0.7521, 0.8589, 1.017), (0.8643, 0.9711, 1.017), (1.109, 0.9425, 1.014), (1.16, 0.9795, 1.011), (1.146, 0.9669, 1.007), (1.072, 0.9081, 1.004), (0.9571, 0.8188, 1.002), (0.8319, 0.723, 1.002), (0.7302, 0.6464, 1.005), (0.6792, 0.6095, 1.008), (0.6927, 0.6221, 1.012), (0.7669, 0.6809, 1.015), (0.882, 0.7701, 1.017), (1.007, 0.8659, 1.016), (1.236, 0.7938, 1.013), (1.274, 0.8144, 1.01), (1.241, 0.7938, 1.006), (1.146, 0.7377, 1.003), (1.014, 0.6611, 1.002), (0.881, 0.5845, 1.003), (0.7817, 0.5284, 1.006), (0.7432, 0.5078, 1.009), (0.7759, 0.5284, 1.013), (0.8709, 0.5845, 1.016), (1.003, 0.6611, 1.017), (1.136, 0.7377, 1.016), (1.339, 0.6256, 1.013), (1.361, 0.6336, 1.009), (1.308, 0.6103, 1.005), (1.193, 0.5622, 1.003), (1.048, 0.502, 1.002), (0.9118, 0.4459, 1.003), (0.8202, 0.4089, 1.007), (0.7981, 0.401, 1.01), (0.8514, 0.4242, 1.014), (0.9658, 0.4724, 1.016), (1.111, 0.5326, 1.017), (1.247, 0.5887, 1.016), (1.416, 0.442, 1.012), (1.419, 0.442, 1.008), (1.345, 0.4215, 1.004), (1.213, 0.3859, 1.002), (1.06, 0.3449, 1.002), (0.9259, 0.3093, 1.004), (0.8467, 0.2888, 1.007), (0.8436, 0.2888, 1.011), (0.9176, 0.3093, 1.015), (1.049, 0.3449, 1.017), (1.202, 0.3859, 1.017), (1.336, 0.4215, 1.015), (1.463, 0.2478, 1.011), (1.445, 0.2451, 1.007), (1.352, 0.2325, 1.004), (1.208, 0.2133, 1.002), (1.052, 0.1928, 1.003), (0.9249, 0.1764, 1.005), (0.8619, 0.1684, 1.008), (0.8794, 0.1711, 1.012), (0.9728, 0.1837, 1.015), (1.117, 0.2029, 1.017), (1.273, 0.2234, 1.017), (1.4, 0.2398, 1.014), (-0.07668, 1.355, 1.008), (0.09336, 1.355, 1.115), (0.1682, 1.331, 1.008), (0.3383, 1.331, 1.114), (0.4037, 1.259, 1.008), (0.5738, 1.259, 1.114), (0.6208, 1.143, 1.008), (0.7908, 1.143, 1.114), (0.811, 0.987, 1.007), (0.9811, 0.987, 1.114), (0.9672, 0.7966, 1.007), (1.137, 0.7966, 1.114), (1.083, 0.5794, 1.007), (1.253, 0.5794, 1.114), (1.155, 0.3437, 1.007), (1.325, 0.3437, 1.113), (1.179, 0.09862, 1.007), (1.349, 0.09862, 1.113), (1.155, -0.1465, 1.007), (1.325, -0.1465, 1.113), (1.083, -0.3822, 1.007), (1.253, -0.3822, 1.114), (0.9672, -0.5994, 1.007), (1.137, -0.5994, 1.114), (0.811, -0.7898, 1.007), (0.9811, -0.7898, 1.114), (0.6208, -0.946, 1.008), (0.7908, -0.946, 1.114), (0.4037, -1.062, 1.008), (0.5738, -1.062, 1.114), (0.1682, -1.134, 1.008), (0.3383, -1.134, 1.114), (-0.07668, -1.158, 1.008), (0.09336, -1.158, 1.115), (-0.3216, -1.134, 1.009), (-0.1516, -1.134, 1.115), (-0.5571, -1.062, 1.009), (-0.3871, -1.062, 1.115), (-0.7742, -0.946, 1.009), (-0.6041, -0.946, 1.115), (-0.9644, -0.7898, 1.009), (-0.7944, -0.7898, 1.116), (-1.121, -0.5994, 1.009), (-0.9505, -0.5994, 1.116), (-1.237, -0.3822, 1.009), (-1.067, -0.3822, 1.116), (-1.308, -0.1465, 1.009), (-1.138, -0.1465, 1.116), (-1.332, 0.09862, 1.009), (-1.162, 0.09862, 1.116), (-1.308, 0.3437, 1.009), (-1.138, 0.3437, 1.116), (-1.237, 0.5794, 1.009), (-1.066, 0.5794, 1.116), (-1.121, 0.7966, 1.009), (-0.9505, 0.7966, 1.116), (-0.9644, 0.987, 1.009), (-0.7944, 0.987, 1.116), (-0.7742, 1.143, 1.009), (-0.6041, 1.143, 1.115), (-0.5571, 1.259, 1.009), (-0.3871, 1.259, 1.115), (-0.3216, 1.331, 1.009), (-0.1516, 1.331, 1.115), (-12.28, 0.08923, 1.571), (-13.44, 0.08923, 1.522), (-14.91, 0.08923, 1.429), (-16.01, 0.08923, 1.338), (-16.36, 0.08923, 1.242), (-15.95, 0.08923, 1.147), (-15.01, 0.08923, 1.051), (-13.4, 0.08923, 0.9606), (-12.42, 0.08923, 0.9216), (3.666, 0.08924, 1.11), (5.771, 0.08924, 1.094), (11.83, 0.08924, 0.9439), (10.8, 0.08924, 0.9918), (9.439, 0.08924, 1.448), (10.82, 0.08924, 1.491), (11.85, 0.08924, 1.539), (9.407, 0.08924, 1.034), (7.71, 0.08924, 1.069), (12.48, 0.08923, 1.563), (13.46, 0.08923, 1.524), (15.07, 0.08923, 1.434), (16.01, 0.08923, 1.338), (16.42, 0.08923, 1.243), (16.07, 0.08923, 1.147), (14.97, 0.08924, 1.056), (13.5, 0.08924, 0.9627), (12.34, 0.08924, 0.9143), (-7.651, 0.08924, 1.417), (-9.348, 0.08924, 1.451), (-11.79, 0.08924, 0.9464), (-10.77, 0.08924, 0.9944), (-9.38, 0.08924, 1.037), (-10.74, 0.08924, 1.493), (-11.77, 0.08924, 1.541), (-5.712, 0.08924, 1.391), (-3.607, 0.08924, 1.375), (-1.415, 0.08924, 1.369), (-1.457, 0.08924, 1.119), (-3.648, 0.08924, 1.113), (-5.751, 0.08924, 1.097), (-7.687, 0.08924, 1.071), (1.474, 0.08924, 1.116), (1.516, 0.08924, 1.366), (3.707, 0.08924, 1.372), (5.811, 0.08924, 1.388), (7.746, 0.08924, 1.414), (3.666, 1.309, 1.11), (5.771, 1.309, 1.094), (11.83, 1.309, 0.9439), (10.8, 1.309, 0.9918), (9.439, 1.309, 1.448), (10.82, 1.309, 1.491), (11.85, 1.309, 1.539), (9.407, 1.309, 1.034), (7.71, 1.309, 1.069), (-7.651, 1.309, 1.417), (-9.348, 1.309, 1.451), (-11.79, 1.309, 0.9464), (-10.77, 1.309, 0.9944), (-9.38, 1.309, 1.037), (-10.74, 1.309, 1.493), (-11.77, 1.309, 1.541), (-5.712, 1.309, 1.391), (-3.607, 1.309, 1.375), (-1.415, 1.309, 1.369), (-1.457, 1.309, 1.119), (-3.648, 1.309, 1.113), (-5.751, 1.309, 1.097), (-7.687, 1.309, 1.071), (1.474, 1.309, 1.116), (1.516, 1.309, 1.366), (3.707, 1.309, 1.372), (5.811, 1.309, 1.388), (7.746, 1.309, 1.414), (3.666, -1.13, 1.11), (5.771, -1.13, 1.094), (11.83, -1.13, 0.9439), (10.8, -1.13, 0.9918), (9.439, -1.13, 1.448), (10.82, -1.13, 1.491), (11.85, -1.13, 1.539), (9.407, -1.13, 1.034), (7.71, -1.13, 1.069), (-7.651, -1.13, 1.417), (-9.348, -1.13, 1.451), (-11.79, -1.13, 0.9464), (-10.77, -1.13, 0.9944), (-9.38, -1.13, 1.037), (-10.74, -1.13, 1.493), (-11.77, -1.13, 1.541), (-5.712, -1.13, 1.391), (-3.607, -1.13, 1.375), (-1.415, -1.13, 1.369), (-1.457, -1.13, 1.119), (-3.648, -1.13, 1.113), (-5.751, -1.13, 1.097), (-7.687, -1.13, 1.071), (1.474, -1.13, 1.116), (1.516, -1.13, 1.366), (3.707, -1.13, 1.372), (5.811, -1.13, 1.388), (7.746, -1.13, 1.414), (12.36, 1.076, 1.509), (13.28, 0.9489, 1.451), (13.94, 0.9489, 1.386), (14.51, 0.9489, 1.318), (14.79, 0.9489, 1.251), (14.55, 0.9489, 1.184), (13.98, 0.9489, 1.118), (13.31, 0.9489, 1.055), (12.25, 1.076, 0.9838), (12.36, -0.8975, 1.509), (13.28, -0.7704, 1.451), (13.94, -0.7704, 1.386), (14.51, -0.7704, 1.318), (14.79, -0.7704, 1.251), (14.55, -0.7704, 1.184), (13.98, -0.7704, 1.118), (13.31, -0.7704, 1.055), (12.25, -0.8974, 0.9838), (-12.33, 1.076, 0.9878), (-13.26, 0.9489, 1.046), (-13.92, 0.9489, 1.111), (-14.48, 0.9489, 1.179), (-14.77, 0.9489, 1.246), (-14.52, 0.9489, 1.313), (-13.96, 0.9489, 1.379), (-13.29, 0.9489, 1.442), (-12.22, 1.076, 1.513), (-12.33, -0.8975, 0.9878), (-13.26, -0.7704, 1.046), (-13.92, -0.7704, 1.111), (-14.48, -0.7704, 1.179), (-14.77, -0.7704, 1.246), (-14.52, -0.7704, 1.313), (-13.96, -0.7704, 1.379), (-13.29, -0.7704, 1.442), (-12.22, -0.8974, 1.513), (-7.651, 0.08924, 1.417), (-7.651, 0.08924, 1.417), (-7.651, 1.309, 1.417), (-7.651, 1.309, 1.417), (-7.687, 1.309, 1.071), (-7.687, 1.309, 1.071), (-0.06303, 1.114, 1.371), (0.1441, 1.135, 1.5), (-0.2622, 1.054, 1.371), (0.3512, 1.114, 1.501), (-0.4457, 0.9556, 1.371), (0.5503, 1.054, 1.501), (-0.6066, 0.8236, 1.371), (0.7339, 0.9556, 1.501), (-0.7386, 0.6627, 1.371), (0.8948, 0.8236, 1.501), (-0.8367, 0.4792, 1.371), (1.027, 0.6627, 1.501), (-0.8971, 0.2801, 1.371), (1.125, 0.4792, 1.501), (-0.9175, 0.07294, 1.371), (1.185, 0.2801, 1.501), (-0.8971, -0.1342, 1.371), (1.206, 0.07294, 1.501), (-0.8367, -0.3333, 1.371), (1.185, -0.1342, 1.501), (-0.7386, -0.5169, 1.371), (1.125, -0.3333, 1.501), (-0.6066, -0.6777, 1.371), (1.027, -0.5169, 1.501), (-0.4457, -0.8098, 1.371), (0.8948, -0.6777, 1.501), (-0.2622, -0.9079, 1.371), (0.7339, -0.8098, 1.501), (-0.06303, -0.9683, 1.371), (0.5503, -0.9079, 1.501), (0.1441, -0.9887, 1.371), (0.3512, -0.9683, 1.501), (0.3512, -0.9683, 1.371), (0.1441, -0.9887, 1.5), (0.5503, -0.9079, 1.371), (-0.06303, -0.9683, 1.5), (0.7339, -0.8098, 1.371), (-0.2622, -0.9079, 1.5), (0.8948, -0.6777, 1.371), (-0.4457, -0.8098, 1.5), (1.027, -0.5169, 1.371), (-0.6066, -0.6777, 1.5), (1.125, -0.3333, 1.371), (-0.7386, -0.5169, 1.5), (1.185, -0.1342, 1.371), (-0.8367, -0.3333, 1.5), (1.206, 0.07294, 1.371), (-0.8971, -0.1342, 1.5), (1.185, 0.2801, 1.371), (-0.9175, 0.07294, 1.5), (1.125, 0.4792, 1.371), (-0.8971, 0.2801, 1.5), (1.027, 0.6627, 1.371), (-0.8367, 0.4792, 1.5), (0.8948, 0.8236, 1.371), (-0.7386, 0.6627, 1.5), (0.7339, 0.9556, 1.371), (-0.6066, 0.8236, 1.5), (0.5503, 1.054, 1.371), (-0.4457, 0.9556, 1.5), (0.3512, 1.114, 1.371), (-0.2622, 1.054, 1.5), (0.1441, 1.135, 1.371), (-0.06303, 1.114, 1.5), (0.1346, 0.07294, 1.553)], [(744, 772), (704, 841)], [(0, 1, 3, 2), (2, 3, 5, 4), (4, 5, 7, 6), (6, 7, 9, 8), (8, 9, 11, 10), (10, 11, 13, 12), (12, 13, 15, 14), (14, 15, 17, 16), (16, 17, 19, 18), (18, 19, 21, 20), (20, 21, 23, 22), (22, 23, 25, 24), (24, 25, 27, 26), (26, 27, 29, 28), (28, 29, 31, 30), (30, 31, 33, 32), (32, 33, 35, 34), (34, 35, 37, 36), (36, 37, 39, 38), (38, 39, 41, 40), (40, 41, 43, 42), (42, 43, 45, 44), (44, 45, 47, 46), (46, 47, 49, 48), (48, 49, 51, 50), (50, 51, 53, 52), (52, 53, 55, 54), (54, 55, 57, 56), (56, 57, 59, 58), (58, 59, 61, 60), (3, 1, 63, 61, 59, 57, 55, 53, 51, 49, 47, 45, 43, 41, 39, 37, 35, 33, 31, 29, 27, 25, 23, 21, 19, 17, 15, 13, 11, 9, 7, 5), (62, 63, 1, 0), (60, 61, 63, 62), (0, 2, 4, 6, 8, 10, 12, 14, 16, 18, 20, 22, 24, 26, 28, 30, 32, 34, 36, 38, 40, 42, 44, 46, 48, 50, 52, 54, 56, 58, 60, 62), (76, 64, 75, 87), (64, 76, 77, 65), (65, 77, 78, 66), (66, 78, 79, 67), (67, 79, 80, 68), (68, 80, 81, 69), (69, 81, 82, 70), (70, 82, 83, 71), (71, 83, 84, 72), (72, 84, 85, 73), (73, 85, 86, 74), (74, 86, 87, 75), (88, 76, 87, 99), (76, 88, 89, 77), (77, 89, 90, 78), (78, 90, 91, 79), (79, 91, 92, 80), (80, 92, 93, 81), (81, 93, 94, 82), (82, 94, 95, 83), (83, 95, 96, 84), (84, 96, 97, 85), (85, 97, 98, 86), (86, 98, 99, 87), (100, 88, 99, 111), (88, 100, 101, 89), (89, 101, 102, 90), (90, 102, 103, 91), (91, 103, 104, 92), (92, 104, 105, 93), (93, 105, 106, 94), (94, 106, 107, 95), (95, 107, 108, 96), (96, 108, 109, 97), (97, 109, 110, 98), (98, 110, 111, 99), (112, 100, 111, 123), (100, 112, 113, 101), (101, 113, 114, 102), (102, 114, 115, 103), (103, 115, 116, 104), (104, 116, 117, 105), (105, 117, 118, 106), (106, 118, 119, 107), (107, 119, 120, 108), (108, 120, 121, 109), (109, 121, 122, 110), (110, 122, 123, 111), (124, 112, 123, 135), (112, 124, 125, 113), (113, 125, 126, 114), (114, 126, 127, 115), (115, 127, 128, 116), (116, 128, 129, 117), (117, 129, 130, 118), (118, 130, 131, 119), (119, 131, 132, 120), (120, 132, 133, 121), (121, 133, 134, 122), (122, 134, 135, 123), (136, 124, 135, 147), (124, 136, 137, 125), (125, 137, 138, 126), (126, 138, 139, 127), (127, 139, 140, 128), (128, 140, 141, 129), (129, 141, 142, 130), (130, 142, 143, 131), (131, 143, 144, 132), (132, 144, 145, 133), (133, 145, 146, 134), (134, 146, 147, 135), (148, 136, 147, 159), (136, 148, 149, 137), (137, 149, 150, 138), (138, 150, 151, 139), (139, 151, 152, 140), (140, 152, 153, 141), (141, 153, 154, 142), (142, 154, 155, 143), (143, 155, 156, 144), (144, 156, 157, 145), (145, 157, 158, 146), (146, 158, 159, 147), (160, 148, 159, 171), (148, 160, 161, 149), (149, 161, 162, 150), (150, 162, 163, 151), (151, 163, 164, 152), (152, 164, 165, 153), (153, 165, 166, 154), (154, 166, 167, 155), (155, 167, 168, 156), (156, 168, 169, 157), (157, 169, 170, 158), (158, 170, 171, 159), (172, 160, 171, 183), (160, 172, 173, 161), (161, 173, 174, 162), (162, 174, 175, 163), (163, 175, 176, 164), (164, 176, 177, 165), (165, 177, 178, 166), (166, 178, 179, 167), (167, 179, 180, 168), (168, 180, 181, 169), (169, 181, 182, 170), (170, 182, 183, 171), (184, 172, 183, 195), (172, 184, 185, 173), (173, 185, 186, 174), (174, 186, 187, 175), (175, 187, 188, 176), (176, 188, 189, 177), (177, 189, 190, 178), (178, 190, 191, 179), (179, 191, 192, 180), (180, 192, 193, 181), (181, 193, 194, 182), (182, 194, 195, 183), (196, 184, 195, 207), (184, 196, 197, 185), (185, 197, 198, 186), (186, 198, 199, 187), (187, 199, 200, 188), (188, 200, 201, 189), (189, 201, 202, 190), (190, 202, 203, 191), (191, 203, 204, 192), (192, 204, 205, 193), (193, 205, 206, 194), (194, 206, 207, 195), (208, 196, 207, 219), (196, 208, 209, 197), (197, 209, 210, 198), (198, 210, 211, 199), (199, 211, 212, 200), (200, 212, 213, 201), (201, 213, 214, 202), (202, 214, 215, 203), (203, 215, 216, 204), (204, 216, 217, 205), (205, 217, 218, 206), (206, 218, 219, 207), (220, 208, 219, 231), (208, 220, 221, 209), (209, 221, 222, 210), (210, 222, 223, 211), (211, 223, 224, 212), (212, 224, 225, 213), (213, 225, 226, 214), (214, 226, 227, 215), (215, 227, 228, 216), (216, 228, 229, 217), (217, 229, 230, 218), (218, 230, 231, 219), (232, 220, 231, 243), (220, 232, 233, 221), (221, 233, 234, 222), (222, 234, 235, 223), (223, 235, 236, 224), (224, 236, 237, 225), (225, 237, 238, 226), (226, 238, 239, 227), (227, 239, 240, 228), (228, 240, 241, 229), (229, 241, 242, 230), (230, 242, 243, 231), (244, 232, 243, 255), (232, 244, 245, 233), (233, 245, 246, 234), (234, 246, 247, 235), (235, 247, 248, 236), (236, 248, 249, 237), (237, 249, 250, 238), (238, 250, 251, 239), (239, 251, 252, 240), (240, 252, 253, 241), (241, 253, 254, 242), (242, 254, 255, 243), (256, 244, 255, 267), (244, 256, 257, 245), (245, 257, 258, 246), (246, 258, 259, 247), (247, 259, 260, 248), (248, 260, 261, 249), (249, 261, 262, 250), (250, 262, 263, 251), (251, 263, 264, 252), (252, 264, 265, 253), (253, 265, 266, 254), (254, 266, 267, 255), (268, 256, 267, 279), (256, 268, 269, 257), (257, 269, 270, 258), (258, 270, 271, 259), (259, 271, 272, 260), (260, 272, 273, 261), (261, 273, 274, 262), (262, 274, 275, 263), (263, 275, 276, 264), (264, 276, 277, 265), (265, 277, 278, 266), (266, 278, 279, 267), (280, 268, 279, 291), (268, 280, 281, 269), (269, 281, 282, 270), (270, 282, 283, 271), (271, 283, 284, 272), (272, 284, 285, 273), (273, 285, 286, 274), (274, 286, 287, 275), (275, 287, 288, 276), (276, 288, 289, 277), (277, 289, 290, 278), (278, 290, 291, 279), (292, 280, 291, 303), (280, 292, 293, 281), (281, 293, 294, 282), (282, 294, 295, 283), (283, 295, 296, 284), (284, 296, 297, 285), (285, 297, 298, 286), (286, 298, 299, 287), (287, 299, 300, 288), (288, 300, 301, 289), (289, 301, 302, 290), (290, 302, 303, 291), (304, 292, 303, 315), (292, 304, 305, 293), (293, 305, 306, 294), (294, 306, 307, 295), (295, 307, 308, 296), (296, 308, 309, 297), (297, 309, 310, 298), (298, 310, 311, 299), (299, 311, 312, 300), (300, 312, 313, 301), (301, 313, 314, 302), (302, 314, 315, 303), (316, 304, 315, 327), (304, 316, 317, 305), (305, 317, 318, 306), (306, 318, 319, 307), (307, 319, 320, 308), (308, 320, 321, 309), (309, 321, 322, 310), (310, 322, 323, 311), (311, 323, 324, 312), (312, 324, 325, 313), (313, 325, 326, 314), (314, 326, 327, 315), (328, 316, 327, 339), (316, 328, 329, 317), (317, 329, 330, 318), (318, 330, 331, 319), (319, 331, 332, 320), (320, 332, 333, 321), (321, 333, 334, 322), (322, 334, 335, 323), (323, 335, 336, 324), (324, 336, 337, 325), (325, 337, 338, 326), (326, 338, 339, 327), (340, 328, 339, 351), (328, 340, 341, 329), (329, 341, 342, 330), (330, 342, 343, 331), (331, 343, 344, 332), (332, 344, 345, 333), (333, 345, 346, 334), (334, 346, 347, 335), (335, 347, 348, 336), (336, 348, 349, 337), (337, 349, 350, 338), (338, 350, 351, 339), (352, 340, 351, 363), (340, 352, 353, 341), (341, 353, 354, 342), (342, 354, 355, 343), (343, 355, 356, 344), (344, 356, 357, 345), (345, 357, 358, 346), (346, 358, 359, 347), (347, 359, 360, 348), (348, 360, 361, 349), (349, 361, 362, 350), (350, 362, 363, 351), (364, 352, 363, 375), (352, 364, 365, 353), (353, 365, 366, 354), (354, 366, 367, 355), (355, 367, 368, 356), (356, 368, 369, 357), (357, 369, 370, 358), (358, 370, 371, 359), (359, 371, 372, 360), (360, 372, 373, 361), (361, 373, 374, 362), (362, 374, 375, 363), (376, 364, 375, 387), (364, 376, 377, 365), (365, 377, 378, 366), (366, 378, 379, 367), (367, 379, 380, 368), (368, 380, 381, 369), (369, 381, 382, 370), (370, 382, 383, 371), (371, 383, 384, 372), (372, 384, 385, 373), (373, 385, 386, 374), (374, 386, 387, 375), (388, 376, 387, 399), (376, 388, 389, 377), (377, 389, 390, 378), (378, 390, 391, 379), (379, 391, 392, 380), (380, 392, 393, 381), (381, 393, 394, 382), (382, 394, 395, 383), (383, 395, 396, 384), (384, 396, 397, 385), (385, 397, 398, 386), (386, 398, 399, 387), (400, 388, 399, 411), (388, 400, 401, 389), (389, 401, 402, 390), (390, 402, 403, 391), (391, 403, 404, 392), (392, 404, 405, 393), (393, 405, 406, 394), (394, 406, 407, 395), (395, 407, 408, 396), (396, 408, 409, 397), (397, 409, 410, 398), (398, 410, 411, 399), (412, 400, 411, 423), (400, 412, 413, 401), (401, 413, 414, 402), (402, 414, 415, 403), (403, 415, 416, 404), (404, 416, 417, 405), (405, 417, 418, 406), (406, 418, 419, 407), (407, 419, 420, 408), (408, 420, 421, 409), (409, 421, 422, 410), (410, 422, 423, 411), (424, 412, 423, 435), (412, 424, 425, 413), (413, 425, 426, 414), (414, 426, 427, 415), (415, 427, 428, 416), (416, 428, 429, 417), (417, 429, 430, 418), (418, 430, 431, 419), (419, 431, 432, 420), (420, 432, 433, 421), (421, 433, 434, 422), (422, 434, 435, 423), (436, 424, 435, 447), (424, 436, 437, 425), (425, 437, 438, 426), (426, 438, 439, 427), (427, 439, 440, 428), (428, 440, 441, 429), (429, 441, 442, 430), (430, 442, 443, 431), (431, 443, 444, 432), (432, 444, 445, 433), (433, 445, 446, 434), (434, 446, 447, 435), (448, 436, 447, 459), (436, 448, 449, 437), (437, 449, 450, 438), (438, 450, 451, 439), (439, 451, 452, 440), (440, 452, 453, 441), (441, 453, 454, 442), (442, 454, 455, 443), (443, 455, 456, 444), (444, 456, 457, 445), (445, 457, 458, 446), (446, 458, 459, 447), (460, 448, 459, 471), (448, 460, 461, 449), (449, 461, 462, 450), (450, 462, 463, 451), (451, 463, 464, 452), (452, 464, 465, 453), (453, 465, 466, 454), (454, 466, 467, 455), (455, 467, 468, 456), (456, 468, 469, 457), (457, 469, 470, 458), (458, 470, 471, 459), (472, 460, 471, 483), (460, 472, 473, 461), (461, 473, 474, 462), (462, 474, 475, 463), (463, 475, 476, 464), (464, 476, 477, 465), (465, 477, 478, 466), (466, 478, 479, 467), (467, 479, 480, 468), (468, 480, 481, 469), (469, 481, 482, 470), (470, 482, 483, 471), (484, 472, 483, 495), (472, 484, 485, 473), (473, 485, 486, 474), (474, 486, 487, 475), (475, 487, 488, 476), (476, 488, 489, 477), (477, 489, 490, 478), (478, 490, 491, 479), (479, 491, 492, 480), (480, 492, 493, 481), (481, 493, 494, 482), (482, 494, 495, 483), (496, 484, 495, 507), (484, 496, 497, 485), (485, 497, 498, 486), (486, 498, 499, 487), (487, 499, 500, 488), (488, 500, 501, 489), (489, 501, 502, 490), (490, 502, 503, 491), (491, 503, 504, 492), (492, 504, 505, 493), (493, 505, 506, 494), (494, 506, 507, 495), (508, 496, 507, 519), (496, 508, 509, 497), (497, 509, 510, 498), (498, 510, 511, 499), (499, 511, 512, 500), (500, 512, 513, 501), (501, 513, 514, 502), (502, 514, 515, 503), (503, 515, 516, 504), (504, 516, 517, 505), (505, 517, 518, 506), (506, 518, 519, 507), (520, 508, 519, 531), (508, 520, 521, 509), (509, 521, 522, 510), (510, 522, 523, 511), (511, 523, 524, 512), (512, 524, 525, 513), (513, 525, 526, 514), (514, 526, 527, 515), (515, 527, 528, 516), (516, 528, 529, 517), (517, 529, 530, 518), (518, 530, 531, 519), (532, 520, 531, 543), (520, 532, 533, 521), (521, 533, 534, 522), (522, 534, 535, 523), (523, 535, 536, 524), (524, 536, 537, 525), (525, 537, 538, 526), (526, 538, 539, 527), (527, 539, 540, 528), (528, 540, 541, 529), (529, 541, 542, 530), (530, 542, 543, 531), (544, 532, 543, 555), (532, 544, 545, 533), (533, 545, 546, 534), (534, 546, 547, 535), (535, 547, 548, 536), (536, 548, 549, 537), (537, 549, 550, 538), (538, 550, 551, 539), (539, 551, 552, 540), (540, 552, 553, 541), (541, 553, 554, 542), (542, 554, 555, 543), (556, 544, 555, 567), (544, 556, 557, 545), (545, 557, 558, 546), (546, 558, 559, 547), (547, 559, 560, 548), (548, 560, 561, 549), (549, 561, 562, 550), (550, 562, 563, 551), (551, 563, 564, 552), (552, 564, 565, 553), (553, 565, 566, 554), (554, 566, 567, 555), (568, 556, 567, 579), (556, 568, 569, 557), (557, 569, 570, 558), (558, 570, 571, 559), (559, 571, 572, 560), (560, 572, 573, 561), (561, 573, 574, 562), (562, 574, 575, 563), (563, 575, 576, 564), (564, 576, 577, 565), (565, 577, 578, 566), (566, 578, 579, 567), (580, 568, 579, 591), (568, 580, 581, 569), (569, 581, 582, 570), (570, 582, 583, 571), (571, 583, 584, 572), (572, 584, 585, 573), (573, 585, 586, 574), (574, 586, 587, 575), (575, 587, 588, 576), (576, 588, 589, 577), (577, 589, 590, 578), (578, 590, 591, 579), (592, 580, 591, 603), (580, 592, 593, 581), (581, 593, 594, 582), (582, 594, 595, 583), (583, 595, 596, 584), (584, 596, 597, 585), (585, 597, 598, 586), (586, 598, 599, 587), (587, 599, 600, 588), (588, 600, 601, 589), (589, 601, 602, 590), (590, 602, 603, 591), (604, 592, 603, 615), (592, 604, 605, 593), (593, 605, 606, 594), (594, 606, 607, 595), (595, 607, 608, 596), (596, 608, 609, 597), (597, 609, 610, 598), (598, 610, 611, 599), (599, 611, 612, 600), (600, 612, 613, 601), (601, 613, 614, 602), (602, 614, 615, 603), (616, 604, 615, 627), (604, 616, 617, 605), (605, 617, 618, 606), (606, 618, 619, 607), (607, 619, 620, 608), (608, 620, 621, 609), (609, 621, 622, 610), (610, 622, 623, 611), (611, 623, 624, 612), (612, 624, 625, 613), (613, 625, 626, 614), (614, 626, 627, 615), (628, 616, 627, 639), (616, 628, 629, 617), (617, 629, 630, 618), (618, 630, 631, 619), (619, 631, 632, 620), (620, 632, 633, 621), (621, 633, 634, 622), (622, 634, 635, 623), (623, 635, 636, 624), (624, 636, 637, 625), (625, 637, 638, 626), (626, 638, 639, 627), (64, 628, 639, 75), (628, 64, 65, 629), (629, 65, 66, 630), (630, 66, 67, 631), (631, 67, 68, 632), (632, 68, 69, 633), (633, 69, 70, 634), (634, 70, 71, 635), (635, 71, 72, 636), (636, 72, 73, 637), (637, 73, 74, 638), (638, 74, 75, 639), (640, 641, 643, 642), (642, 643, 645, 644), (644, 645, 647, 646), (646, 647, 649, 648), (648, 649, 651, 650), (650, 651, 653, 652), (652, 653, 655, 654), (654, 655, 657, 656), (656, 657, 659, 658), (658, 659, 661, 660), (660, 661, 663, 662), (662, 663, 665, 664), (664, 665, 667, 666), (666, 667, 669, 668), (668, 669, 671, 670), (670, 671, 673, 672), (672, 673, 675, 674), (674, 675, 677, 676), (676, 677, 679, 678), (678, 679, 681, 680), (680, 681, 683, 682), (682, 683, 685, 684), (684, 685, 687, 686), (686, 687, 689, 688), (688, 689, 691, 690), (690, 691, 693, 692), (692, 693, 695, 694), (694, 695, 697, 696), (696, 697, 699, 698), (698, 699, 701, 700), (766, 767, 768, 769, 770, 771, 846, 844), (702, 703, 641, 640), (700, 701, 703, 702), (640, 642, 644, 646, 648, 650, 652, 654, 656, 658, 660, 662, 664, 666, 668, 670, 672, 674, 676, 678, 680, 682, 684, 686, 688, 690, 692, 694, 696, 698, 700, 702), (768, 774, 773, 769), (773, 774, 775, 776, 777, 757, 758, 751, 750), (752, 753, 757, 777, 754, 755, 756, 806, 807, 808, 809, 810, 811, 812, 813, 814), (764, 760, 845, 847, 763, 762, 761, 824, 825, 826, 827, 828, 829, 830, 831, 832, 765), (647, 773, 649), (645, 773, 647), (643, 773, 645), (641, 773, 643), (649, 773, 651), (745, 651, 773), (653, 745, 655), (651, 745, 653), (655, 745, 657), (657, 745, 659), (659, 745, 661), (663, 661, 745, 801), (663, 801, 665), (665, 801, 667), (667, 801, 669), (669, 801, 671), (675, 797, 677), (677, 797, 679), (679, 797, 681), (681, 797, 683), (741, 683, 797), (683, 741, 685), (685, 741, 687), (687, 741, 689), (689, 741, 691), (691, 741, 693), (741, 769, 693), (693, 769, 695), (695, 769, 697), (697, 769, 699), (699, 769, 701), (701, 769, 703), (703, 769, 773, 641), (801, 778, 779, 786, 785, 805, 804, 803, 802), (673, 671, 801, 802, 796, 797, 675), (794, 787, 800, 799, 798, 797, 796, 795), (792, 793, 841, 840, 839, 838, 837, 836, 835, 834, 833, 789, 790, 791, 800, 787, 788), (780, 823, 822, 821, 820, 819, 818, 817, 816, 815, 784, 783, 782, 805, 785, 781), (746, 802, 803, 747), (746, 747, 775, 774), (909, 912, 911), (849, 912, 851), (739, 795, 796, 740), (739, 740, 768, 767), (738, 794, 795, 739), (738, 739, 767, 766), (842, 787, 794, 738), (842, 738, 766, 844, 759, 731), (747, 803, 804, 748), (747, 748, 776, 775), (748, 749, 777, 776), (748, 804, 805, 749), (749, 805, 782, 717), (749, 717, 754, 777), (717, 718, 755, 754), (717, 782, 783, 718), (718, 783, 784, 719), (718, 719, 756, 755), (719, 722, 756), (719, 784, 722), (806, 756, 722), (784, 815, 722), (723, 722, 815, 816), (723, 807, 806, 722), (724, 808, 807, 723), (724, 723, 816, 817), (725, 724, 817, 818), (725, 809, 808, 724), (726, 810, 809, 725), (727, 811, 810, 726), (728, 812, 811, 727), (729, 813, 812, 728), (730, 814, 813, 729), (752, 814, 730), (715, 752, 730), (715, 730, 780), (715, 716, 753, 752), (715, 780, 781, 716), (780, 730, 823), (730, 729, 822, 823), (729, 728, 821, 822), (728, 727, 820, 821), (727, 726, 819, 820), (726, 725, 818, 819), (716, 720, 757, 753), (716, 781, 785, 720), (720, 721, 758, 757), (720, 785, 786, 721), (721, 714, 751, 758), (721, 786, 779, 714), (714, 713, 750, 751), (714, 779, 778, 713), (713, 745, 773, 750), (713, 778, 801, 745), (741, 742, 770, 769), (741, 797, 798, 742), (742, 743, 771, 770), (742, 798, 799, 743), (744, 847, 771, 743), (743, 799, 800, 744), (744, 800, 791, 735), (744, 735, 763, 847), (735, 734, 762, 763), (735, 791, 790, 734), (734, 733, 761, 762), (734, 790, 789, 733), (733, 712, 761), (733, 789, 712), (761, 712, 824), (789, 833, 712), (711, 825, 824, 712), (711, 712, 833, 834), (710, 711, 834, 835), (710, 826, 825, 711), (709, 827, 826, 710), (709, 710, 835, 836), (708, 828, 827, 709), (708, 709, 836, 837), (707, 829, 828, 708), (707, 708, 837, 838), (706, 707, 838, 839), (705, 706, 839, 840), (706, 830, 829, 707), (705, 831, 830, 706), (704, 832, 831, 705), (704, 705, 840, 793), (765, 832, 704), (737, 704, 793), (737, 765, 704), (737, 736, 764, 765), (737, 793, 792, 736), (736, 792, 788, 732), (736, 732, 760, 764), (732, 788, 787, 843), (907, 912, 909), (905, 912, 907), (903, 912, 905), (901, 912, 903), (899, 912, 901), (897, 912, 899), (895, 912, 897), (893, 912, 895), (891, 912, 893), (889, 912, 891), (887, 912, 889), (885, 912, 887), (883, 912, 885), (881, 912, 883), (879, 912, 881), (877, 912, 879), (875, 912, 877), (873, 912, 875), (871, 912, 873), (869, 912, 871), (867, 912, 869), (865, 912, 867), (863, 912, 865), (861, 912, 863), (859, 912, 861), (857, 912, 859), (865, 867, 869, 871, 873, 875, 877, 879, 881, 878, 880, 882, 884, 886, 888, 890, 892, 894), (881, 883, 885, 887, 889, 891, 893, 895, 862, 864, 866, 868, 870, 872, 874, 876, 878), (855, 912, 857), (862, 895, 897, 899, 901, 903, 905, 907, 909, 911, 849, 910, 848, 850, 852, 854, 856, 858, 860), (849, 851, 853, 855, 857, 859, 861, 863, 865, 894, 896, 898, 900, 902, 904, 906, 908, 910), (853, 912, 855), (870, 796, 802, 886, 884, 882, 880, 878, 876, 874, 872), (886, 802, 746, 894, 892, 890, 888), (894, 746, 774, 900, 898, 896), (900, 774, 768, 856, 854, 852, 850, 848, 910, 908, 906, 904, 902), (856, 768, 740, 862, 860, 858), (911, 912, 849), (851, 912, 853), (862, 740, 796, 870, 868, 866, 864), (732, 843, 845, 760)])
me_cylinder_001.use_remesh_preserve_volume = False
me_cylinder_001.use_remesh_preserve_attributes = False
me_cylinder_001.use_mirror_vertex_groups = False
me_cylinder_001.update()

# ---- objects
ob_cube = bpy.data.objects.new('Cube', me_cube)
ob_twistedtorus_001 = bpy.data.objects.new('TwistedTorus.001', me_twistedtorus_001)
ob_cylinder = bpy.data.objects.new('Cylinder', me_cylinder_001)

# ---- transforms, parenting, visibility, modifiers, constraints
ob_cube.location = (-4.194, 0.0001155, -4.064)
ob_cube.rotation_euler = (0.0, 0.795, 0.0)
ob_cube.scale = (0.09134, 0.09134, 0.1627)
ob_cube.lineart.crease_threshold = 0.0
ob_twistedtorus_001.location = (-4.074, -0.007186, -3.943)
ob_twistedtorus_001.rotation_euler = (0.0, 0.7863, 0.0)
ob_twistedtorus_001.scale = (0.1257, 0.1257, 0.1257)
ob_twistedtorus_001.lineart.crease_threshold = 0.0
ob_cylinder.location = (-0.9834, -0.009513, -0.9043)
ob_cylinder.rotation_euler = (0.0, 0.7925, 0.0)
ob_cylinder.scale = (0.1066, 0.1066, 4.328)
ob_cylinder.lineart.crease_threshold = 0.0

# ---- collection membership
col_collection_1.objects.link(ob_cube)
col_collection_1.objects.link(ob_twistedtorus_001)
col_collection_1.objects.link(ob_cylinder)

# ---- scene / render settings (as saved in the file)
scene.frame_start = 1; scene.frame_end = 250; scene.frame_set(1)
scene.render.engine = 'BLENDER_EEVEE_NEXT'
scene.render.resolution_percentage = 50
scene.render.dither_intensity = 0.0
scene.cycles.use_denoising = False
scene.cycles.samples = 10
scene.cycles.sampling_pattern = 'TABULATED_SOBOL'
scene.cycles.light_sampling_threshold = 0.0
scene.cycles.use_adaptive_sampling = False
scene.cycles.use_light_tree = False
scene.cycles.blur_glossy = 0.0
scene.cycles.pixel_filter_type = 'GAUSSIAN'
scene.cycles.sample_clamp_indirect = 0.0
scene.view_settings.view_transform = 'Standard'
bpy.context.view_layer.update()

# ---- added for rendering (the .blend has no active camera and no usable light): camera, sun
cam_auto = bpy.data.cameras.new('AutoCamera')
cam_auto.lens = 50.0
cam_auto.sensor_width = 36.0
cam_auto.clip_end = 1000.0
ob_auto_camera = bpy.data.objects.new('AutoCamera', cam_auto)
scene.collection.objects.link(ob_auto_camera)
ob_auto_camera.location = (13.4301, -16.2425, 10.7859)
ob_auto_camera.rotation_euler = (1.09748, -7.21219e-08, 0.694738)
scene.camera = ob_auto_camera
light_auto_sun = bpy.data.lights.new('AutoSun', 'SUN')
light_auto_sun.energy = 3.0
light_auto_sun.angle = 0.0523599
ob_auto_sun = bpy.data.objects.new('AutoSun', light_auto_sun)
scene.collection.objects.link(ob_auto_sun)
ob_auto_sun.rotation_euler = (0.872665, 0.174533, 0.523599)
bpy.context.view_layer.update()
